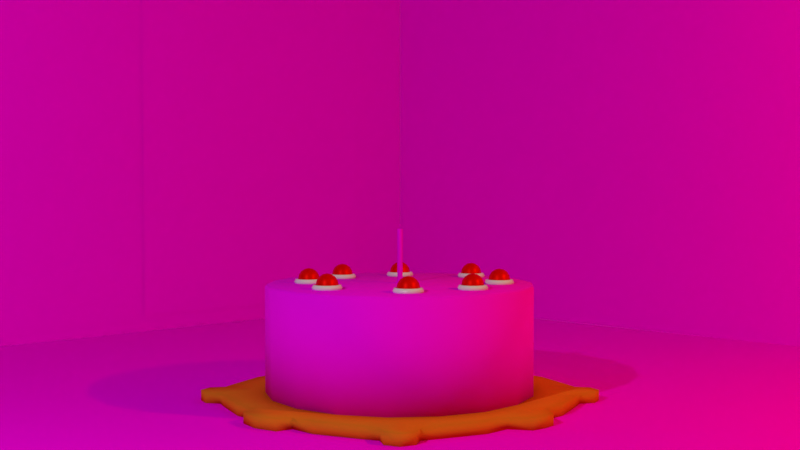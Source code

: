 # Source: cakePhoto.blend  (saved by Blender 3.6.13; exported with 4.5.12 LTS)
import bpy
from mathutils import Matrix  # noqa: F401  (used for matrix-valued properties, if any)

bpy.ops.wm.read_factory_settings(use_empty=True)
scene = bpy.context.scene
scene.name = 'Scene'

# ---- collections
col_collection = bpy.data.collections.new('Collection'); scene.collection.children.link(col_collection)

# ---- images (referenced by path relative to the original .blend; pixels are not part of the script)
import os
ASSET_DIR = os.environ.get("B2B_ASSET_DIR", "")  # directory of the original .blend (textures are referenced by path, not embedded)
HERE = os.path.dirname(os.path.abspath(__file__))  # packed textures are extracted next to this script under _unpacked/

def load_image(name, relpath, width, height, colorspace="sRGB"):
    """Load a texture the original file referenced (path relative to the .blend, or extracted next to this script)."""
    p = next((c for c in (os.path.join(HERE, relpath), os.path.join(ASSET_DIR, relpath)) if relpath and os.path.exists(c)), "")
    if p:
        img = bpy.data.images.load(p, check_existing=True)
        img.name = name
    else:  # same state as the original file: an image datablock whose file is absent (Cycles renders it pink)
        img = bpy.data.images.new(name, width, height)
        img.source = "FILE"
        img.filepath = "//" + (relpath or name)
    img.colorspace_settings.name = colorspace
    return img
img_cake_png_001 = load_image('cake.png.001', 'cake.png', 1024, 1024, 'sRGB')
img_candle_png = load_image('candle.png', 'candle.png', 1024, 1024, 'sRGB')
img_floor_png_001 = load_image('floor.png.001', 'floor.png', 1024, 1024, 'sRGB')
img_raw_level_signage_png_001 = load_image('Raw_Level_Signage.png.001', 'Raw_Level_Signage.png', 1024, 1024, 'sRGB')

# ---- materials (node trees are filled in below, after node groups)
mat_cake = bpy.data.materials.new('cake')
mat_cake.alpha_threshold = 0.0
mat_cake.roughness = 0.5
mat_cake.line_color = (0.0, 0.0, 0.0, 1.0)
mat_plastic = bpy.data.materials.new('plastic')
mat_crema = bpy.data.materials.new('crema')
mat_cherry = bpy.data.materials.new('cherry')
mat_candle = bpy.data.materials.new('candle')
mat_floor = bpy.data.materials.new('floor')
mat_raw_level_signage = bpy.data.materials.new('Raw_Level_Signage')

# ---- material node trees
mat_cake.use_nodes = True; mat_cake.node_tree.nodes.clear()
_N = mat_cake.node_tree.nodes; _L = mat_cake.node_tree.links
n0 = _N.new('ShaderNodeOutputMaterial'); n0.name = 'Material Output'; n0.location = (300, 300)
n1 = _N.new('ShaderNodeBsdfPrincipled'); n1.name = 'Principled BSDF'; n1.location = (10, 300)
n1.inputs[2].default_value = 1.0
n1.inputs[3].default_value = 1.2
n2 = _N.new('ShaderNodeTexImage'); n2.name = 'Image Texture'; n2.location = (-280, 271)
n2.image = img_cake_png_001
n2.interpolation = 'Closest'
_L.new(n1.outputs[0], n0.inputs[0])
_L.new(n2.outputs[0], n1.inputs[0])
n0.is_active_output = True
mat_plastic.use_nodes = True; mat_plastic.node_tree.nodes.clear()
_N = mat_plastic.node_tree.nodes; _L = mat_plastic.node_tree.links
n0 = _N.new('ShaderNodeBsdfPrincipled'); n0.name = 'Principled BSDF'; n0.location = (10, 300)
n0.inputs[0].default_value = (0.7681, 0.1878, 0.016, 1.0)
n0.inputs[2].default_value = 1.0
n0.inputs[3].default_value = 1.0
n1 = _N.new('ShaderNodeOutputMaterial'); n1.name = 'Material Output'; n1.location = (300, 300)
_L.new(n0.outputs[0], n1.inputs[0])
n1.is_active_output = True
mat_crema.use_nodes = True; mat_crema.node_tree.nodes.clear()
_N = mat_crema.node_tree.nodes; _L = mat_crema.node_tree.links
n0 = _N.new('ShaderNodeBsdfPrincipled'); n0.name = 'Principled BSDF'; n0.location = (10, 300)
n0.inputs[2].default_value = 0.0
n0.inputs[3].default_value = 1.4
n1 = _N.new('ShaderNodeOutputMaterial'); n1.name = 'Material Output'; n1.location = (300, 300)
_L.new(n0.outputs[0], n1.inputs[0])
n1.is_active_output = True
mat_cherry.use_nodes = True; mat_cherry.node_tree.nodes.clear()
_N = mat_cherry.node_tree.nodes; _L = mat_cherry.node_tree.links
n0 = _N.new('ShaderNodeBsdfPrincipled'); n0.name = 'Principled BSDF'; n0.location = (10, 300)
n0.inputs[0].default_value = (0.8001, 0.001611, 0.0, 1.0)
n0.inputs[1].default_value = 0.2
n0.inputs[2].default_value = 0.45
n0.inputs[3].default_value = 1.1
n1 = _N.new('ShaderNodeOutputMaterial'); n1.name = 'Material Output'; n1.location = (300, 300)
_L.new(n0.outputs[0], n1.inputs[0])
n1.is_active_output = True
mat_candle.use_nodes = True; mat_candle.node_tree.nodes.clear()
_N = mat_candle.node_tree.nodes; _L = mat_candle.node_tree.links
n0 = _N.new('ShaderNodeBsdfPrincipled'); n0.name = 'Principled BSDF'; n0.location = (10, 300)
n0.inputs[2].default_value = 1.0
n0.inputs[3].default_value = 1.0
n1 = _N.new('ShaderNodeOutputMaterial'); n1.name = 'Material Output'; n1.location = (300, 300)
n2 = _N.new('ShaderNodeTexImage'); n2.name = 'Image Texture'; n2.location = (-280, 271)
n2.image = img_candle_png
n2.interpolation = 'Closest'
n2.extension = 'MIRROR'
_L.new(n0.outputs[0], n1.inputs[0])
_L.new(n2.outputs[0], n0.inputs[0])
n1.is_active_output = True
mat_floor.use_nodes = True; mat_floor.node_tree.nodes.clear()
_N = mat_floor.node_tree.nodes; _L = mat_floor.node_tree.links
n0 = _N.new('ShaderNodeBsdfPrincipled'); n0.name = 'Principled BSDF'; n0.location = (10, 300)
n0.inputs[2].default_value = 1.0
n0.inputs[3].default_value = 1.0
n1 = _N.new('ShaderNodeOutputMaterial'); n1.name = 'Material Output'; n1.location = (300, 300)
n2 = _N.new('ShaderNodeTexImage'); n2.name = 'Image Texture'; n2.location = (-280, 271)
n2.image = img_floor_png_001
n2.interpolation = 'Closest'
_L.new(n0.outputs[0], n1.inputs[0])
_L.new(n2.outputs[0], n0.inputs[0])
n1.is_active_output = True
mat_raw_level_signage.use_nodes = True; mat_raw_level_signage.node_tree.nodes.clear()
_N = mat_raw_level_signage.node_tree.nodes; _L = mat_raw_level_signage.node_tree.links
n0 = _N.new('ShaderNodeOutputMaterial'); n0.name = 'Material Output'; n0.location = (300, 300)
n1 = _N.new('ShaderNodeTexImage'); n1.name = 'Image Texture'; n1.location = (-200, 300)
n1.image = img_raw_level_signage_png_001
n1.interpolation = 'Closest'
n1.extension = 'CLIP'
n2 = _N.new('ShaderNodeBsdfPrincipled'); n2.name = 'Principled BSDF'; n2.location = (0, 300)
n2.inputs[2].default_value = 1.0
n2.inputs[3].default_value = 1.0
_L.new(n1.outputs[0], n2.inputs[0])
_L.new(n1.outputs[1], n2.inputs[4])
_L.new(n2.outputs[0], n0.inputs[0])
n0.is_active_output = True

# ---- world
world_world = bpy.data.worlds.new('World'); scene.world = world_world
world_world.use_nodes = True; world_world.node_tree.nodes.clear()
_N = world_world.node_tree.nodes; _L = world_world.node_tree.links
n0 = _N.new('ShaderNodeOutputWorld'); n0.name = 'World Output'; n0.location = (300, 300)
n1 = _N.new('ShaderNodeBackground'); n1.name = 'Background'; n1.location = (10, 300)
n1.inputs[0].default_value = (0.05088, 0.05088, 0.05088, 1.0)
_L.new(n1.outputs[0], n0.inputs[0])
n0.is_active_output = True
world_world.color = (0.05088, 0.05088, 0.05088)
world_world.use_sun_shadow = False
world_world.sun_shadow_jitter_overblur = 0.0

# ---- cameras
cam_camera = bpy.data.cameras.new('Camera')
cam_camera.passepartout_alpha = 1.0
cam_camera.clip_end = 100.0
cam_camera.ortho_scale = 7.314

# ---- lights
light_light = bpy.data.lights.new('Light', 'POINT')
light_light.color = (1.0, 0.413, 0.05914)
light_light.transmission_factor = 0.0
light_light.energy = 1000.0
light_light.shadow_soft_size = 0.1
light_light.shadow_maximum_resolution = 0.006
light_light.use_absolute_resolution = True
light_light_001 = bpy.data.lights.new('Light.001', 'POINT')
light_light_001.transmission_factor = 0.0
light_light_001.energy = 1000.0
light_light_001.shadow_soft_size = 0.1
light_light_001.shadow_maximum_resolution = 0.006
light_light_001.use_absolute_resolution = True

# ---- meshes
me_cylinder = bpy.data.meshes.new('Cylinder')
me_cylinder.from_pydata([(0.0, 1.25, -0.5), (0.4275, 1.175, -0.5), (0.8035, 0.9576, -0.5), (1.083, 0.625, -0.5), (1.231, 0.2171, -0.5), (1.231, -0.2171, -0.5), (1.083, -0.625, -0.5), (0.8035, -0.9576, -0.5), (0.4275, -1.175, -0.5), (0.0, -1.25, -0.5), (-0.4275, -1.175, -0.5), (-0.8035, -0.9576, -0.5), (-1.083, -0.625, -0.5), (-1.231, -0.2171, -0.5), (-1.231, 0.2171, -0.5), (-1.083, 0.625, -0.5), (-0.8035, 0.9576, -0.5), (-0.4275, 1.175, -0.5), (0.0, 1.23, 0.5), (0.0, 1.25, 0.48), (0.4206, 1.156, 0.5), (0.4275, 1.175, 0.48), (0.7904, 0.942, 0.5), (0.8035, 0.9576, 0.48), (1.065, 0.6148, 0.5), (1.083, 0.625, 0.48), (1.211, 0.2135, 0.5), (1.231, 0.2171, 0.48), (1.211, -0.2135, 0.5), (1.231, -0.2171, 0.48), (1.065, -0.6148, 0.5), (1.083, -0.625, 0.48), (0.7904, -0.942, 0.5), (0.8035, -0.9576, 0.48), (0.4206, -1.156, 0.5), (0.4275, -1.175, 0.48), (0.0, -1.23, 0.5), (0.0, -1.25, 0.48), (-0.4206, -1.156, 0.5), (-0.4275, -1.175, 0.48), (-0.7904, -0.942, 0.5), (-0.8035, -0.9576, 0.48), (-1.065, -0.6148, 0.5), (-1.083, -0.625, 0.48), (-1.211, -0.2135, 0.5), (-1.231, -0.2171, 0.48), (-1.211, 0.2135, 0.5), (-1.231, 0.2171, 0.48), (-1.065, 0.6148, 0.5), (-1.083, 0.625, 0.48), (-0.7904, 0.942, 0.5), (-0.8035, 0.9576, 0.48), (-0.4206, 1.156, 0.5), (-0.4275, 1.175, 0.48)], [], [(17, 53, 19, 0), (2, 23, 25, 3), (3, 25, 27, 4), (4, 27, 29, 5), (5, 29, 31, 6), (6, 31, 33, 7), (7, 33, 35, 8), (8, 35, 37, 9), (9, 37, 39, 10), (10, 39, 41, 11), (11, 41, 43, 12), (12, 43, 45, 13), (13, 45, 47, 14), (14, 47, 49, 15), (15, 49, 51, 16), (16, 51, 53, 17), (0, 19, 21, 1), (1, 21, 23, 2), (0, 1, 2, 3, 4, 5, 6, 7, 8, 9, 10, 11, 12, 13, 14, 15, 16, 17), (21, 19, 18, 20), (23, 21, 20, 22), (25, 23, 22, 24), (27, 25, 24, 26), (29, 27, 26, 28), (31, 29, 28, 30), (33, 31, 30, 32), (35, 33, 32, 34), (37, 35, 34, 36), (39, 37, 36, 38), (41, 39, 38, 40), (43, 41, 40, 42), (45, 43, 42, 44), (47, 45, 44, 46), (49, 47, 46, 48), (51, 49, 48, 50), (53, 51, 50, 52), (19, 53, 52, 18), (20, 18, 52, 50, 48, 46, 44, 42, 40, 38, 36, 34, 32, 30, 28, 26, 24, 22)])
me_cylinder.polygons.foreach_set('use_smooth', [True] * 38)
_uv = me_cylinder.uv_layers.new(name='UVMap')
_uv.uv.foreach_set('vector', [0.2922, 0.01586, 0.2922, 0.6682, 0.5, 0.6682, 0.5, 0.01586, 0.9655, 0.01586, 0.9655, 0.6682, 0.8038, 0.6682, 0.8038, 0.01586, 0.8038, 0.01586, 0.8038, 0.6682, 0.6055, 0.6682, 0.6055, 0.01586, 0.6055, 0.01586, 0.6055, 0.6682, 0.3945, 0.6682, 0.3945, 0.01586, 0.3945, 0.01586, 0.3945, 0.6682, 0.1962, 0.6682, 0.1962, 0.01586, 0.1962, 0.01586, 0.1962, 0.6682, 0.03452, 0.6682, 0.03452, 0.01586, 0.8906, 0.01586, 0.8906, 0.6682, 0.7078, 0.6682, 0.7078, 0.01586, 0.7078, 0.01586, 0.7078, 0.6682, 0.5, 0.6682, 0.5, 0.01586, 0.5, 0.01586, 0.5, 0.6682, 0.2922, 0.6682, 0.2922, 0.01586, 0.2922, 0.01586, 0.2922, 0.6682, 0.1094, 0.6682, 0.1094, 0.01586, 0.03452, 0.01586, 0.03452, 0.6682, 0.1962, 0.6682, 0.1962, 0.01586, 0.1962, 0.01586, 0.1962, 0.6682, 0.3945, 0.6682, 0.3945, 0.01586, 0.3945, 0.01586, 0.3945, 0.6682, 0.6055, 0.6682, 0.6055, 0.01586, 0.6055, 0.01586, 0.6055, 0.6682, 0.8038, 0.6682, 0.8038, 0.01586, 0.8038, 0.01586, 0.8038, 0.6682, 0.9655, 0.6682, 0.9655, 0.01586, 0.1094, 0.01586, 0.1094, 0.6682, 0.2922, 0.6682, 0.2922, 0.01586, 0.5, 0.01586, 0.5, 0.6682, 0.7078, 0.6682, 0.7078, 0.01586, 0.7078, 0.01586, 0.7078, 0.6682, 0.8906, 0.6682, 0.8906, 0.01586, 0.5, 1.332, 0.7078, 1.282, 0.8906, 1.137, 1.026, 0.916, 1.098, 0.6445, 1.098, 0.3555, 1.026, 0.084, 0.8906, -0.1373, 0.7078, -0.2818, 0.5, -0.332, 0.2922, -0.2818, 0.1094, -0.1373, -0.02623, 0.084, -0.09841, 0.3555, -0.09841, 0.6445, -0.02623, 0.916, 0.1094, 1.137, 0.2922, 1.282, 0.7078, 1.282, 0.5, 1.332, 0.5, 1.318, 0.7044, 1.269, 0.8906, 1.137, 0.7078, 1.282, 0.7044, 1.269, 0.8842, 1.127, 1.026, 0.916, 0.8906, 1.137, 0.8842, 1.127, 1.018, 0.9092, 1.098, 0.6445, 1.026, 0.916, 1.018, 0.9092, 1.089, 0.6421, 0.3945, 0.6682, 0.6055, 0.6682, 0.6038, 0.6815, 0.3962, 0.6815, 1.026, 0.084, 1.098, 0.3555, 1.089, 0.3579, 1.018, 0.09076, 0.8906, -0.1373, 1.026, 0.084, 1.018, 0.09076, 0.8842, -0.127, 0.7078, -0.2818, 0.8906, -0.1373, 0.8842, -0.127, 0.7044, -0.2691, 0.5, -0.332, 0.7078, -0.2818, 0.7044, -0.2691, 0.5, -0.3185, 0.2922, -0.2818, 0.5, -0.332, 0.5, -0.3185, 0.2956, -0.2691, 0.1094, -0.1373, 0.2922, -0.2818, 0.2956, -0.2691, 0.1158, -0.127, -0.02623, 0.084, 0.1094, -0.1373, 0.1158, -0.127, -0.01768, 0.09076, -0.09841, 0.3555, -0.02623, 0.084, -0.01768, 0.09076, -0.08868, 0.3579, 0.6055, 0.6682, 0.3945, 0.6682, 0.3962, 0.6815, 0.6038, 0.6815, -0.02623, 0.916, -0.09841, 0.6445, -0.08868, 0.6421, -0.01768, 0.9092, 0.1094, 1.137, -0.02623, 0.916, -0.01768, 0.9092, 0.1158, 1.127, 0.2922, 1.282, 0.1094, 1.137, 0.1158, 1.127, 0.2956, 1.269, 0.5, 1.332, 0.2922, 1.282, 0.2956, 1.269, 0.5, 1.318, 0.7734, 0.8474, 0.6634, 0.9227, 0.5337, 0.9567, 0.3999, 0.9453, 0.2782, 0.8898, 0.1833, 0.7969, 0.1265, 0.6779, 0.1148, 0.547, 0.1496, 0.4202, 0.2266, 0.3126, 0.3366, 0.2373, 0.4663, 0.2033, 0.6001, 0.2147, 0.7218, 0.2702, 0.8167, 0.3631, 0.8735, 0.4821, 0.8852, 0.613, 0.8504, 0.7398])
me_cylinder.materials.append(mat_cake)
me_cylinder.update()
me_plane = bpy.data.meshes.new('Plane')
me_plane.from_pydata([(-1.215, -1.215, 0.0), (-1.5, 0.0, 0.0), (-1.5, -0.5, 0.0), (-1.35, -0.9, 0.0), (-0.9, -1.35, 0.0), (-0.5, -1.5, 0.0), (0.0, -1.5, 0.0), (-1.283, -1.058, 0.0), (-1.5, -0.25, 0.0), (-1.425, -0.7, 0.0), (-0.9226, -0.6703, 2.98e-09), (-1.085, -0.3524, 2.98e-09), (-1.14, 1.05e-07, 2.98e-09), (-1.058, -1.283, 0.0), (-0.7, -1.425, 0.0), (-0.25, -1.5, 0.0), (-0.8037, -1.106, 0.0), (-0.4225, -1.3, 0.0), (-1.151e-07, -1.367, 0.0), (-0.2139, -1.351, 0.0), (-0.6208, -1.218, 0.0), (-0.8064, -0.8064, 2.98e-09), (-1.016, -0.5177, 2.98e-09), (-1.126, -0.1784, 2.98e-09), (-1.7, 0.0, 0.0), (-1.68, -0.1375, 0.0), (0.0, -1.7, 0.0), (-0.22, -1.65, 0.0), (-1.315, -1.315, 0.0), (-1.36, -1.18, 0.0), (-1.18, -1.36, 0.0), (1.215, -1.215, 0.0), (1.5, 0.0, 0.0), (1.5, -0.5, 0.0), (1.35, -0.9, 0.0), (0.9, -1.35, 0.0), (0.5, -1.5, 0.0), (1.283, -1.058, 0.0), (1.5, -0.25, 0.0), (1.425, -0.7, 0.0), (0.9226, -0.6703, 2.98e-09), (1.085, -0.3524, 2.98e-09), (1.14, -1.095e-07, 2.98e-09), (1.058, -1.283, 0.0), (0.7, -1.425, 0.0), (0.25, -1.5, 0.0), (0.8037, -1.106, 0.0), (0.4225, -1.3, 0.0), (0.2139, -1.351, 0.0), (0.6208, -1.218, 0.0), (0.8064, -0.8064, 2.98e-09), (1.016, -0.5177, 2.98e-09), (1.126, -0.1784, 2.98e-09), (1.7, 0.0, 0.0), (1.68, -0.1375, 0.0), (0.22, -1.65, 0.0), (1.315, -1.315, 0.0), (1.36, -1.18, 0.0), (1.18, -1.36, 0.0), (-1.215, 1.215, 0.0), (-1.5, 0.5, 0.0), (-1.35, 0.9, 0.0), (-0.9, 1.35, 0.0), (-0.5, 1.5, 0.0), (0.0, 1.5, 0.0), (-1.283, 1.058, 0.0), (-1.5, 0.25, 0.0), (-1.425, 0.7, 0.0), (-0.9226, 0.6703, 2.98e-09), (-1.085, 0.3524, 2.98e-09), (-1.058, 1.283, 0.0), (-0.7, 1.425, 0.0), (-0.25, 1.5, 0.0), (-0.8037, 1.106, 0.0), (-0.4225, 1.3, 0.0), (1.24e-07, 1.367, 0.0), (-0.2139, 1.351, 0.0), (-0.6208, 1.218, 0.0), (-0.8064, 0.8064, 2.98e-09), (-1.016, 0.5177, 2.98e-09), (-1.126, 0.1784, 2.98e-09), (-1.68, 0.1375, 0.0), (0.0, 1.7, 0.0), (-0.22, 1.65, 0.0), (-1.315, 1.315, 0.0), (-1.36, 1.18, 0.0), (-1.18, 1.36, 0.0), (1.215, 1.215, 0.0), (1.5, 0.5, 0.0), (1.35, 0.9, 0.0), (0.9, 1.35, 0.0), (0.5, 1.5, 0.0), (1.283, 1.058, 0.0), (1.5, 0.25, 0.0), (1.425, 0.7, 0.0), (0.9226, 0.6703, 2.98e-09), (1.085, 0.3524, 2.98e-09), (1.058, 1.283, 0.0), (0.7, 1.425, 0.0), (0.25, 1.5, 0.0), (0.8037, 1.106, 0.0), (0.4225, 1.3, 0.0), (0.2139, 1.351, 0.0), (0.6208, 1.218, 0.0), (0.8064, 0.8064, 2.98e-09), (1.016, 0.5177, 2.98e-09), (1.126, 0.1784, 2.98e-09), (1.68, 0.1375, 0.0), (0.22, 1.65, 0.0), (1.315, 1.315, 0.0), (1.36, 1.18, 0.0), (1.18, 1.36, 0.0), (-0.1784, -1.126, 2.98e-09), (-0.3524, -1.085, 2.98e-09), (-1.053e-07, -1.14, 2.98e-09), (-0.5177, -1.016, 2.98e-09), (-0.6703, -0.9226, 2.98e-09), (-0.9669, -0.9669, 0.0), (-1.106, -0.8037, 0.0), (-1.218, -0.6208, 0.0), (-1.3, -0.4225, 0.0), (-1.351, -0.2139, 0.0), (-1.367, 1.195e-07, 0.0), (0.1784, -1.126, 2.98e-09), (0.3524, -1.085, 2.98e-09), (0.5177, -1.016, 2.98e-09), (0.6703, -0.9226, 2.98e-09), (0.9669, -0.9669, 0.0), (1.106, -0.8037, 0.0), (1.218, -0.6208, 0.0), (1.3, -0.4225, 0.0), (1.351, -0.2139, 0.0), (1.367, -1.195e-07, 0.0), (-0.1784, 1.126, 2.98e-09), (-0.3524, 1.085, 2.98e-09), (1.088e-07, 1.14, 2.98e-09), (-0.5177, 1.016, 2.98e-09), (-0.6703, 0.9226, 2.98e-09), (-0.9669, 0.9669, 0.0), (-1.106, 0.8037, 0.0), (-1.218, 0.6208, 0.0), (-1.3, 0.4225, 0.0), (-1.351, 0.2139, 0.0), (0.1784, 1.126, 2.98e-09), (0.3524, 1.085, 2.98e-09), (0.5177, 1.016, 2.98e-09), (0.6703, 0.9226, 2.98e-09), (0.9669, 0.9669, 0.0), (1.106, 0.8037, 0.0), (1.218, 0.6208, 0.0), (1.3, 0.4225, 0.0), (1.351, 0.2139, 0.0), (-1.283, -1.058, -0.1), (-1.215, -1.215, -0.1), (-1.5, -0.25, -0.1), (-1.5, -0.5, -0.1), (-1.425, -0.7, -0.1), (-1.35, -0.9, -0.1), (-1.106, -0.8037, -0.1), (-1.3, -0.4225, -0.1), (-1.367, 1.195e-07, -0.1), (-1.5, 0.0, -0.1), (-1.058, -1.283, -0.1), (-0.9, -1.35, -0.1), (-0.7, -1.425, -0.1), (-0.5, -1.5, -0.1), (-0.25, -1.5, -0.1), (-1.776e-17, -1.5, -0.1), (-0.8037, -1.106, -0.1), (-0.4225, -1.3, -0.1), (-1.151e-07, -1.367, -0.1), (-0.2139, -1.351, -0.1), (-0.6208, -1.218, -0.1), (-0.9669, -0.9669, -0.1), (-1.218, -0.6208, -0.1), (-1.351, -0.2139, -0.1), (-1.7, 0.0, -0.1), (-1.68, -0.1375, -0.1), (-0.22, -1.65, -0.1), (-1.776e-17, -1.7, -0.1), (-1.36, -1.18, -0.1), (-1.315, -1.315, -0.1), (-1.18, -1.36, -0.1), (1.283, -1.058, -0.1), (1.215, -1.215, -0.1), (1.5, -0.25, -0.1), (1.5, -0.5, -0.1), (1.425, -0.7, -0.1), (1.35, -0.9, -0.1), (1.106, -0.8037, -0.1), (1.3, -0.4225, -0.1), (1.367, -1.195e-07, -0.1), (1.5, 0.0, -0.1), (1.058, -1.283, -0.1), (0.9, -1.35, -0.1), (0.7, -1.425, -0.1), (0.5, -1.5, -0.1), (0.25, -1.5, -0.1), (0.8037, -1.106, -0.1), (0.4225, -1.3, -0.1), (0.2139, -1.351, -0.1), (0.6208, -1.218, -0.1), (0.9669, -0.9669, -0.1), (1.218, -0.6208, -0.1), (1.351, -0.2139, -0.1), (1.7, 0.0, -0.1), (1.68, -0.1375, -0.1), (0.22, -1.65, -0.1), (1.36, -1.18, -0.1), (1.315, -1.315, -0.1), (1.18, -1.36, -0.1), (-1.283, 1.058, -0.1), (-1.215, 1.215, -0.1), (-1.5, 0.25, -0.1), (-1.5, 0.5, -0.1), (-1.425, 0.7, -0.1), (-1.35, 0.9, -0.1), (-1.106, 0.8037, -0.1), (-1.3, 0.4225, -0.1), (-1.058, 1.283, -0.1), (-0.9, 1.35, -0.1), (-0.7, 1.425, -0.1), (-0.5, 1.5, -0.1), (-0.25, 1.5, -0.1), (-1.776e-17, 1.5, -0.1), (-0.8037, 1.106, -0.1), (-0.4225, 1.3, -0.1), (1.24e-07, 1.367, -0.1), (-0.2139, 1.351, -0.1), (-0.6208, 1.218, -0.1), (-0.9669, 0.9669, -0.1), (-1.218, 0.6208, -0.1), (-1.351, 0.2139, -0.1), (-1.68, 0.1375, -0.1), (-0.22, 1.65, -0.1), (-1.776e-17, 1.7, -0.1), (-1.36, 1.18, -0.1), (-1.315, 1.315, -0.1), (-1.18, 1.36, -0.1), (1.283, 1.058, -0.1), (1.215, 1.215, -0.1), (1.5, 0.25, -0.1), (1.5, 0.5, -0.1), (1.425, 0.7, -0.1), (1.35, 0.9, -0.1), (1.106, 0.8037, -0.1), (1.3, 0.4225, -0.1), (1.058, 1.283, -0.1), (0.9, 1.35, -0.1), (0.7, 1.425, -0.1), (0.5, 1.5, -0.1), (0.25, 1.5, -0.1), (0.8037, 1.106, -0.1), (0.4225, 1.3, -0.1), (0.2139, 1.351, -0.1), (0.6208, 1.218, -0.1), (0.9669, 0.9669, -0.1), (1.218, 0.6208, -0.1), (1.351, 0.2139, -0.1), (1.68, 0.1375, -0.1), (0.22, 1.65, -0.1), (1.36, 1.18, -0.1), (1.315, 1.315, -0.1), (1.18, 1.36, -0.1), (-0.1784, -1.126, -0.1), (-0.3524, -1.085, -0.1), (-1.053e-07, -1.14, -0.1), (-0.5177, -1.016, -0.1), (-0.6703, -0.9226, -0.1), (-0.8064, -0.8064, -0.1), (-0.9226, -0.6703, -0.1), (-1.016, -0.5177, -0.1), (-1.085, -0.3524, -0.1), (-1.126, -0.1784, -0.1), (-1.14, 1.05e-07, -0.1), (0.1784, -1.126, -0.1), (0.3524, -1.085, -0.1), (0.5177, -1.016, -0.1), (0.6703, -0.9226, -0.1), (0.8064, -0.8064, -0.1), (0.9226, -0.6703, -0.1), (1.016, -0.5177, -0.1), (1.085, -0.3524, -0.1), (1.126, -0.1784, -0.1), (1.14, -1.095e-07, -0.1), (-0.1784, 1.126, -0.1), (-0.3524, 1.085, -0.1), (1.088e-07, 1.14, -0.1), (-0.5177, 1.016, -0.1), (-0.6703, 0.9226, -0.1), (-0.8064, 0.8064, -0.1), (-0.9226, 0.6703, -0.1), (-1.016, 0.5177, -0.1), (-1.085, 0.3524, -0.1), (-1.126, 0.1784, -0.1), (0.1784, 1.126, -0.1), (0.3524, 1.085, -0.1), (0.5177, 1.016, -0.1), (0.6703, 0.9226, -0.1), (0.8064, 0.8064, -0.1), (0.9226, 0.6703, -0.1), (1.016, 0.5177, -0.1), (1.085, 0.3524, -0.1), (1.126, 0.1784, -0.1)], [], [(5, 17, 19, 15), (15, 19, 18, 6), (4, 16, 20, 14), (14, 20, 17, 5), (7, 3, 118, 117), (0, 7, 117, 13), (13, 117, 16, 4), (9, 2, 120, 119), (3, 9, 119, 118), (8, 1, 122, 121), (2, 8, 121, 120), (8, 25, 24, 1), (6, 26, 27, 15), (13, 30, 28, 0), (0, 28, 29, 7), (36, 45, 48, 47), (45, 6, 18, 48), (35, 44, 49, 46), (44, 36, 47, 49), (37, 127, 128, 34), (31, 43, 127, 37), (43, 35, 46, 127), (39, 129, 130, 33), (34, 128, 129, 39), (38, 131, 132, 32), (33, 130, 131, 38), (38, 32, 53, 54), (6, 45, 55, 26), (43, 31, 56, 58), (31, 37, 57, 56), (63, 72, 76, 74), (72, 64, 75, 76), (62, 71, 77, 73), (71, 63, 74, 77), (65, 138, 139, 61), (59, 70, 138, 65), (70, 62, 73, 138), (67, 140, 141, 60), (61, 139, 140, 67), (66, 142, 122, 1), (60, 141, 142, 66), (66, 1, 24, 81), (64, 72, 83, 82), (70, 59, 84, 86), (59, 65, 85, 84), (91, 101, 102, 99), (99, 102, 75, 64), (90, 100, 103, 98), (98, 103, 101, 91), (92, 89, 148, 147), (87, 92, 147, 97), (97, 147, 100, 90), (94, 88, 150, 149), (89, 94, 149, 148), (93, 32, 132, 151), (88, 93, 151, 150), (93, 107, 53, 32), (64, 82, 108, 99), (97, 111, 109, 87), (87, 109, 110, 92), (112, 19, 17, 113), (114, 18, 19, 112), (115, 20, 16, 116), (113, 17, 20, 115), (21, 117, 118, 10), (116, 16, 117, 21), (22, 119, 120, 11), (10, 118, 119, 22), (23, 121, 122, 12), (11, 120, 121, 23), (124, 47, 48, 123), (123, 48, 18, 114), (126, 46, 49, 125), (125, 49, 47, 124), (40, 128, 127, 50), (50, 127, 46, 126), (41, 130, 129, 51), (51, 129, 128, 40), (42, 132, 131, 52), (52, 131, 130, 41), (134, 74, 76, 133), (133, 76, 75, 135), (137, 73, 77, 136), (136, 77, 74, 134), (68, 139, 138, 78), (78, 138, 73, 137), (69, 141, 140, 79), (79, 140, 139, 68), (12, 122, 142, 80), (80, 142, 141, 69), (143, 102, 101, 144), (135, 75, 102, 143), (145, 103, 100, 146), (144, 101, 103, 145), (104, 147, 148, 95), (146, 100, 147, 104), (105, 149, 150, 96), (95, 148, 149, 105), (106, 151, 132, 42), (96, 150, 151, 106), (165, 166, 171, 169), (166, 167, 170, 171), (163, 164, 172, 168), (164, 165, 169, 172), (152, 173, 158, 157), (153, 162, 173, 152), (162, 163, 168, 173), (156, 174, 159, 155), (157, 158, 174, 156), (154, 175, 160, 161), (155, 159, 175, 154), (154, 161, 176, 177), (167, 166, 178, 179), (162, 153, 181, 182), (153, 152, 180, 181), (196, 199, 200, 197), (197, 200, 170, 167), (194, 198, 201, 195), (195, 201, 199, 196), (183, 188, 189, 202), (184, 183, 202, 193), (193, 202, 198, 194), (187, 186, 190, 203), (188, 187, 203, 189), (185, 192, 191, 204), (186, 185, 204, 190), (185, 206, 205, 192), (167, 179, 207, 197), (193, 210, 209, 184), (184, 209, 208, 183), (222, 226, 228, 223), (223, 228, 227, 224), (220, 225, 229, 221), (221, 229, 226, 222), (211, 216, 217, 230), (212, 211, 230, 219), (219, 230, 225, 220), (215, 214, 218, 231), (216, 215, 231, 217), (213, 161, 160, 232), (214, 213, 232, 218), (213, 233, 176, 161), (224, 235, 234, 223), (219, 238, 237, 212), (212, 237, 236, 211), (250, 251, 254, 253), (251, 224, 227, 254), (248, 249, 255, 252), (249, 250, 253, 255), (239, 256, 245, 244), (240, 247, 256, 239), (247, 248, 252, 256), (243, 257, 246, 242), (244, 245, 257, 243), (241, 258, 191, 192), (242, 246, 258, 241), (241, 192, 205, 259), (224, 251, 260, 235), (247, 240, 262, 263), (240, 239, 261, 262), (264, 265, 169, 171), (266, 264, 171, 170), (267, 268, 168, 172), (265, 267, 172, 169), (269, 270, 158, 173), (268, 269, 173, 168), (271, 272, 159, 174), (270, 271, 174, 158), (273, 274, 160, 175), (272, 273, 175, 159), (276, 275, 200, 199), (275, 266, 170, 200), (278, 277, 201, 198), (277, 276, 199, 201), (280, 279, 202, 189), (279, 278, 198, 202), (282, 281, 203, 190), (281, 280, 189, 203), (284, 283, 204, 191), (283, 282, 190, 204), (286, 285, 228, 226), (285, 287, 227, 228), (289, 288, 229, 225), (288, 286, 226, 229), (291, 290, 230, 217), (290, 289, 225, 230), (293, 292, 231, 218), (292, 291, 217, 231), (274, 294, 232, 160), (294, 293, 218, 232), (295, 296, 253, 254), (287, 295, 254, 227), (297, 298, 252, 255), (296, 297, 255, 253), (299, 300, 245, 256), (298, 299, 256, 252), (301, 302, 246, 257), (300, 301, 257, 245), (303, 284, 191, 258), (302, 303, 258, 246), (50, 126, 278, 279), (97, 90, 248, 247), (41, 51, 281, 282), (24, 25, 177, 176), (98, 91, 250, 249), (43, 58, 210, 193), (51, 40, 280, 281), (57, 37, 183, 208), (42, 52, 283, 284), (25, 8, 154, 177), (89, 92, 239, 244), (52, 41, 282, 283), (27, 26, 179, 178), (60, 66, 213, 214), (134, 133, 285, 286), (15, 27, 178, 166), (88, 94, 243, 242), (61, 67, 215, 216), (133, 135, 287, 285), (137, 136, 288, 289), (29, 28, 181, 180), (90, 98, 249, 248), (136, 134, 286, 288), (28, 30, 182, 181), (91, 99, 251, 250), (62, 70, 219, 220), (68, 78, 290, 291), (63, 71, 221, 222), (78, 137, 289, 290), (30, 13, 162, 182), (69, 79, 292, 293), (7, 29, 180, 152), (65, 61, 216, 211), (79, 68, 291, 292), (12, 80, 294, 274), (33, 38, 185, 186), (67, 60, 214, 215), (80, 69, 293, 294), (34, 39, 187, 188), (143, 144, 296, 295), (71, 62, 220, 221), (135, 143, 295, 287), (72, 63, 222, 223), (145, 146, 298, 297), (144, 145, 297, 296), (35, 43, 193, 194), (104, 95, 300, 299), (36, 44, 195, 196), (8, 2, 155, 154), (146, 104, 299, 298), (9, 3, 157, 156), (105, 96, 302, 301), (37, 34, 188, 183), (95, 105, 301, 300), (106, 42, 284, 303), (39, 33, 186, 187), (96, 106, 303, 302), (13, 4, 163, 162), (44, 35, 194, 195), (14, 5, 165, 164), (45, 36, 196, 197), (53, 107, 259, 205), (3, 7, 152, 157), (107, 93, 241, 259), (108, 82, 235, 260), (2, 9, 156, 155), (99, 108, 260, 251), (110, 109, 262, 261), (4, 14, 164, 163), (109, 111, 263, 262), (5, 15, 166, 165), (111, 97, 247, 263), (92, 110, 261, 239), (112, 113, 265, 264), (81, 24, 176, 233), (114, 112, 264, 266), (66, 81, 233, 213), (115, 116, 268, 267), (82, 83, 234, 235), (113, 115, 267, 265), (83, 72, 223, 234), (21, 10, 270, 269), (116, 21, 269, 268), (84, 85, 236, 237), (22, 11, 272, 271), (86, 84, 237, 238), (10, 22, 271, 270), (23, 12, 274, 273), (70, 86, 238, 219), (54, 53, 205, 206), (11, 23, 273, 272), (85, 65, 211, 236), (124, 123, 275, 276), (38, 54, 206, 185), (123, 114, 266, 275), (93, 88, 242, 241), (26, 55, 207, 179), (126, 125, 277, 278), (94, 89, 244, 243), (55, 45, 197, 207), (125, 124, 276, 277), (56, 57, 208, 209), (40, 50, 279, 280), (58, 56, 209, 210)])
me_plane.polygons.foreach_set('use_smooth', [True] * 304)
_uv = me_plane.uv_layers.new(name='UVMap')
_uv.uv.foreach_set('vector', [0.3333, 0.0, 0.3333, 0.08333, 0.4167, 0.08333, 0.4167, 0.0, 0.4167, 0.0, 0.4167, 0.08333, 0.5, 0.08333, 0.5, 0.0, 0.1667, 0.0, 0.1667, 0.08333, 0.25, 0.08333, 0.25, 0.0, 0.25, 0.0, 0.25, 0.08333, 0.3333, 0.08333, 0.3333, 0.0, 0.0, 0.08333, 0.0, 0.1667, 0.08333, 0.1667, 0.08333, 0.08333, 0.0, 0.0, 0.0, 0.08333, 0.08333, 0.08333, 0.08333, 0.0, 0.08333, 0.0, 0.08333, 0.08333, 0.1667, 0.08333, 0.1667, 0.0, 0.0, 0.25, 0.0, 0.3333, 0.08333, 0.3333, 0.08333, 0.25, 0.0, 0.1667, 0.0, 0.25, 0.08333, 0.25, 0.08333, 0.1667, 0.0, 0.4167, 0.0, 0.5, 0.08333, 0.5, 0.08333, 0.4167, 0.0, 0.3333, 0.0, 0.4167, 0.08333, 0.4167, 0.08333, 0.3333, 0.0, 0.4167, 0.0, 0.4167, 0.0, 0.5, 0.0, 0.5, 0.5, 0.0, 0.5, 0.0, 0.4167, 0.0, 0.4167, 0.0, 0.08333, 0.0, 0.08333, 0.0, 0.0, 0.0, 0.0, 0.0, 0.0, 0.0, 0.0, 0.0, 0.0, 0.08333, 0.0, 0.08333, 0.3333, 0.0, 0.4167, 0.0, 0.4167, 0.08333, 0.3333, 0.08333, 0.4167, 0.0, 0.5, 0.0, 0.5, 0.08333, 0.4167, 0.08333, 0.1667, 0.0, 0.25, 0.0, 0.25, 0.08333, 0.1667, 0.08333, 0.25, 0.0, 0.3333, 0.0, 0.3333, 0.08333, 0.25, 0.08333, 0.0, 0.08333, 0.08333, 0.08333, 0.08333, 0.1667, 0.0, 0.1667, 0.0, 0.0, 0.08333, 0.0, 0.08333, 0.08333, 0.0, 0.08333, 0.08333, 0.0, 0.1667, 0.0, 0.1667, 0.08333, 0.08333, 0.08333, 0.0, 0.25, 0.08333, 0.25, 0.08333, 0.3333, 0.0, 0.3333, 0.0, 0.1667, 0.08333, 0.1667, 0.08333, 0.25, 0.0, 0.25, 0.0, 0.4167, 0.08333, 0.4167, 0.08333, 0.5, 0.0, 0.5, 0.0, 0.3333, 0.08333, 0.3333, 0.08333, 0.4167, 0.0, 0.4167, 0.0, 0.4167, 0.0, 0.5, 0.0, 0.5, 0.0, 0.4167, 0.5, 0.0, 0.4167, 0.0, 0.4167, 0.0, 0.5, 0.0, 0.08333, 0.0, 0.0, 0.0, 0.0, 0.0, 0.08333, 0.0, 0.0, 0.0, 0.0, 0.08333, 0.0, 0.08333, 0.0, 0.0, 0.3333, 0.0, 0.4167, 0.0, 0.4167, 0.08333, 0.3333, 0.08333, 0.4167, 0.0, 0.5, 0.0, 0.5, 0.08333, 0.4167, 0.08333, 0.1667, 0.0, 0.25, 0.0, 0.25, 0.08333, 0.1667, 0.08333, 0.25, 0.0, 0.3333, 0.0, 0.3333, 0.08333, 0.25, 0.08333, 0.0, 0.08333, 0.08333, 0.08333, 0.08333, 0.1667, 0.0, 0.1667, 0.0, 0.0, 0.08333, 0.0, 0.08333, 0.08333, 0.0, 0.08333, 0.08333, 0.0, 0.1667, 0.0, 0.1667, 0.08333, 0.08333, 0.08333, 0.0, 0.25, 0.08333, 0.25, 0.08333, 0.3333, 0.0, 0.3333, 0.0, 0.1667, 0.08333, 0.1667, 0.08333, 0.25, 0.0, 0.25, 0.0, 0.4167, 0.08333, 0.4167, 0.08333, 0.5, 0.0, 0.5, 0.0, 0.3333, 0.08333, 0.3333, 0.08333, 0.4167, 0.0, 0.4167, 0.0, 0.4167, 0.0, 0.5, 0.0, 0.5, 0.0, 0.4167, 0.5, 0.0, 0.4167, 0.0, 0.4167, 0.0, 0.5, 0.0, 0.08333, 0.0, 0.0, 0.0, 0.0, 0.0, 0.08333, 0.0, 0.0, 0.0, 0.0, 0.08333, 0.0, 0.08333, 0.0, 0.0, 0.3333, 0.0, 0.3333, 0.08333, 0.4167, 0.08333, 0.4167, 0.0, 0.4167, 0.0, 0.4167, 0.08333, 0.5, 0.08333, 0.5, 0.0, 0.1667, 0.0, 0.1667, 0.08333, 0.25, 0.08333, 0.25, 0.0, 0.25, 0.0, 0.25, 0.08333, 0.3333, 0.08333, 0.3333, 0.0, 0.0, 0.08333, 0.0, 0.1667, 0.08333, 0.1667, 0.08333, 0.08333, 0.0, 0.0, 0.0, 0.08333, 0.08333, 0.08333, 0.08333, 0.0, 0.08333, 0.0, 0.08333, 0.08333, 0.1667, 0.08333, 0.1667, 0.0, 0.0, 0.25, 0.0, 0.3333, 0.08333, 0.3333, 0.08333, 0.25, 0.0, 0.1667, 0.0, 0.25, 0.08333, 0.25, 0.08333, 0.1667, 0.0, 0.4167, 0.0, 0.5, 0.08333, 0.5, 0.08333, 0.4167, 0.0, 0.3333, 0.0, 0.4167, 0.08333, 0.4167, 0.08333, 0.3333, 0.0, 0.4167, 0.0, 0.4167, 0.0, 0.5, 0.0, 0.5, 0.5, 0.0, 0.5, 0.0, 0.4167, 0.0, 0.4167, 0.0, 0.08333, 0.0, 0.08333, 0.0, 0.0, 0.0, 0.0, 0.0, 0.0, 0.0, 0.0, 0.0, 0.0, 0.08333, 0.0, 0.08333, 0.4262, 0.1072, 0.4167, 0.08333, 0.3333, 0.08333, 0.3591, 0.1162, 0.5, 0.1061, 0.5, 0.08333, 0.4167, 0.08333, 0.4262, 0.1072, 0.2832, 0.1189, 0.25, 0.08333, 0.1667, 0.08333, 0.243, 0.1657, 0.3591, 0.1162, 0.3333, 0.08333, 0.25, 0.08333, 0.2832, 0.1189, 0.1717, 0.1717, 0.08333, 0.08333, 0.08333, 0.1667, 0.1319, 0.2157, 0.243, 0.1657, 0.1667, 0.08333, 0.08333, 0.08333, 0.1717, 0.1717, 0.1251, 0.2881, 0.08333, 0.25, 0.08333, 0.3333, 0.1116, 0.3543, 0.1319, 0.2157, 0.08333, 0.1667, 0.08333, 0.25, 0.1251, 0.2881, 0.1079, 0.4266, 0.08333, 0.4167, 0.08333, 0.5, 0.1061, 0.5, 0.1116, 0.3543, 0.08333, 0.3333, 0.08333, 0.4167, 0.1079, 0.4266, 0.3591, 0.1162, 0.3333, 0.08333, 0.4167, 0.08333, 0.4262, 0.1072, 0.4262, 0.1072, 0.4167, 0.08333, 0.5, 0.08333, 0.5, 0.1061, 0.243, 0.1657, 0.1667, 0.08333, 0.25, 0.08333, 0.2832, 0.1189, 0.2832, 0.1189, 0.25, 0.08333, 0.3333, 0.08333, 0.3591, 0.1162, 0.1319, 0.2157, 0.08333, 0.1667, 0.08333, 0.08333, 0.1717, 0.1717, 0.1717, 0.1717, 0.08333, 0.08333, 0.1667, 0.08333, 0.243, 0.1657, 0.1116, 0.3543, 0.08333, 0.3333, 0.08333, 0.25, 0.1251, 0.2881, 0.1251, 0.2881, 0.08333, 0.25, 0.08333, 0.1667, 0.1319, 0.2157, 0.1061, 0.5, 0.08333, 0.5, 0.08333, 0.4167, 0.1079, 0.4266, 0.1079, 0.4266, 0.08333, 0.4167, 0.08333, 0.3333, 0.1116, 0.3543, 0.3591, 0.1162, 0.3333, 0.08333, 0.4167, 0.08333, 0.4262, 0.1072, 0.4262, 0.1072, 0.4167, 0.08333, 0.5, 0.08333, 0.5, 0.1061, 0.243, 0.1657, 0.1667, 0.08333, 0.25, 0.08333, 0.2832, 0.1189, 0.2832, 0.1189, 0.25, 0.08333, 0.3333, 0.08333, 0.3591, 0.1162, 0.1319, 0.2157, 0.08333, 0.1667, 0.08333, 0.08333, 0.1717, 0.1717, 0.1717, 0.1717, 0.08333, 0.08333, 0.1667, 0.08333, 0.243, 0.1657, 0.1116, 0.3543, 0.08333, 0.3333, 0.08333, 0.25, 0.1251, 0.2881, 0.1251, 0.2881, 0.08333, 0.25, 0.08333, 0.1667, 0.1319, 0.2157, 0.1061, 0.5, 0.08333, 0.5, 0.08333, 0.4167, 0.1079, 0.4266, 0.1079, 0.4266, 0.08333, 0.4167, 0.08333, 0.3333, 0.1116, 0.3543, 0.4262, 0.1072, 0.4167, 0.08333, 0.3333, 0.08333, 0.3591, 0.1162, 0.5, 0.1061, 0.5, 0.08333, 0.4167, 0.08333, 0.4262, 0.1072, 0.2832, 0.1189, 0.25, 0.08333, 0.1667, 0.08333, 0.243, 0.1657, 0.3591, 0.1162, 0.3333, 0.08333, 0.25, 0.08333, 0.2832, 0.1189, 0.1717, 0.1717, 0.08333, 0.08333, 0.08333, 0.1667, 0.1319, 0.2157, 0.243, 0.1657, 0.1667, 0.08333, 0.08333, 0.08333, 0.1717, 0.1717, 0.1251, 0.2881, 0.08333, 0.25, 0.08333, 0.3333, 0.1116, 0.3543, 0.1319, 0.2157, 0.08333, 0.1667, 0.08333, 0.25, 0.1251, 0.2881, 0.1079, 0.4266, 0.08333, 0.4167, 0.08333, 0.5, 0.1061, 0.5, 0.1116, 0.3543, 0.08333, 0.3333, 0.08333, 0.4167, 0.1079, 0.4266, 0.3333, 0.0, 0.4167, 0.0, 0.4167, 0.08333, 0.3333, 0.08333, 0.4167, 0.0, 0.5, 0.0, 0.5, 0.08333, 0.4167, 0.08333, 0.1667, 0.0, 0.25, 0.0, 0.25, 0.08333, 0.1667, 0.08333, 0.25, 0.0, 0.3333, 0.0, 0.3333, 0.08333, 0.25, 0.08333, 0.0, 0.08333, 0.08333, 0.08333, 0.08333, 0.1667, 0.0, 0.1667, 0.0, 0.0, 0.08333, 0.0, 0.08333, 0.08333, 0.0, 0.08333, 0.08333, 0.0, 0.1667, 0.0, 0.1667, 0.08333, 0.08333, 0.08333, 0.0, 0.25, 0.08333, 0.25, 0.08333, 0.3333, 0.0, 0.3333, 0.0, 0.1667, 0.08333, 0.1667, 0.08333, 0.25, 0.0, 0.25, 0.0, 0.4167, 0.08333, 0.4167, 0.08333, 0.5, 0.0, 0.5, 0.0, 0.3333, 0.08333, 0.3333, 0.08333, 0.4167, 0.0, 0.4167, 0.0, 0.4167, 0.0, 0.5, 0.0, 0.5, 0.0, 0.4167, 0.5, 0.0, 0.4167, 0.0, 0.4167, 0.0, 0.5, 0.0, 0.08333, 0.0, 0.0, 0.0, 0.0, 0.0, 0.08333, 0.0, 0.0, 0.0, 0.0, 0.08333, 0.0, 0.08333, 0.0, 0.0, 0.3333, 0.0, 0.3333, 0.08333, 0.4167, 0.08333, 0.4167, 0.0, 0.4167, 0.0, 0.4167, 0.08333, 0.5, 0.08333, 0.5, 0.0, 0.1667, 0.0, 0.1667, 0.08333, 0.25, 0.08333, 0.25, 0.0, 0.25, 0.0, 0.25, 0.08333, 0.3333, 0.08333, 0.3333, 0.0, 0.0, 0.08333, 0.0, 0.1667, 0.08333, 0.1667, 0.08333, 0.08333, 0.0, 0.0, 0.0, 0.08333, 0.08333, 0.08333, 0.08333, 0.0, 0.08333, 0.0, 0.08333, 0.08333, 0.1667, 0.08333, 0.1667, 0.0, 0.0, 0.25, 0.0, 0.3333, 0.08333, 0.3333, 0.08333, 0.25, 0.0, 0.1667, 0.0, 0.25, 0.08333, 0.25, 0.08333, 0.1667, 0.0, 0.4167, 0.0, 0.5, 0.08333, 0.5, 0.08333, 0.4167, 0.0, 0.3333, 0.0, 0.4167, 0.08333, 0.4167, 0.08333, 0.3333, 0.0, 0.4167, 0.0, 0.4167, 0.0, 0.5, 0.0, 0.5, 0.5, 0.0, 0.5, 0.0, 0.4167, 0.0, 0.4167, 0.0, 0.08333, 0.0, 0.08333, 0.0, 0.0, 0.0, 0.0, 0.0, 0.0, 0.0, 0.0, 0.0, 0.0, 0.08333, 0.0, 0.08333, 0.3333, 0.0, 0.3333, 0.08333, 0.4167, 0.08333, 0.4167, 0.0, 0.4167, 0.0, 0.4167, 0.08333, 0.5, 0.08333, 0.5, 0.0, 0.1667, 0.0, 0.1667, 0.08333, 0.25, 0.08333, 0.25, 0.0, 0.25, 0.0, 0.25, 0.08333, 0.3333, 0.08333, 0.3333, 0.0, 0.0, 0.08333, 0.0, 0.1667, 0.08333, 0.1667, 0.08333, 0.08333, 0.0, 0.0, 0.0, 0.08333, 0.08333, 0.08333, 0.08333, 0.0, 0.08333, 0.0, 0.08333, 0.08333, 0.1667, 0.08333, 0.1667, 0.0, 0.0, 0.25, 0.0, 0.3333, 0.08333, 0.3333, 0.08333, 0.25, 0.0, 0.1667, 0.0, 0.25, 0.08333, 0.25, 0.08333, 0.1667, 0.0, 0.4167, 0.0, 0.5, 0.08333, 0.5, 0.08333, 0.4167, 0.0, 0.3333, 0.0, 0.4167, 0.08333, 0.4167, 0.08333, 0.3333, 0.0, 0.4167, 0.0, 0.4167, 0.0, 0.5, 0.0, 0.5, 0.5, 0.0, 0.5, 0.0, 0.4167, 0.0, 0.4167, 0.0, 0.08333, 0.0, 0.08333, 0.0, 0.0, 0.0, 0.0, 0.0, 0.0, 0.0, 0.0, 0.0, 0.0, 0.08333, 0.0, 0.08333, 0.3333, 0.0, 0.4167, 0.0, 0.4167, 0.08333, 0.3333, 0.08333, 0.4167, 0.0, 0.5, 0.0, 0.5, 0.08333, 0.4167, 0.08333, 0.1667, 0.0, 0.25, 0.0, 0.25, 0.08333, 0.1667, 0.08333, 0.25, 0.0, 0.3333, 0.0, 0.3333, 0.08333, 0.25, 0.08333, 0.0, 0.08333, 0.08333, 0.08333, 0.08333, 0.1667, 0.0, 0.1667, 0.0, 0.0, 0.08333, 0.0, 0.08333, 0.08333, 0.0, 0.08333, 0.08333, 0.0, 0.1667, 0.0, 0.1667, 0.08333, 0.08333, 0.08333, 0.0, 0.25, 0.08333, 0.25, 0.08333, 0.3333, 0.0, 0.3333, 0.0, 0.1667, 0.08333, 0.1667, 0.08333, 0.25, 0.0, 0.25, 0.0, 0.4167, 0.08333, 0.4167, 0.08333, 0.5, 0.0, 0.5, 0.0, 0.3333, 0.08333, 0.3333, 0.08333, 0.4167, 0.0, 0.4167, 0.0, 0.4167, 0.0, 0.5, 0.0, 0.5, 0.0, 0.4167, 0.5, 0.0, 0.4167, 0.0, 0.4167, 0.0, 0.5, 0.0, 0.08333, 0.0, 0.0, 0.0, 0.0, 0.0, 0.08333, 0.0, 0.0, 0.0, 0.0, 0.08333, 0.0, 0.08333, 0.0, 0.0, 0.4262, 0.1072, 0.3591, 0.1162, 0.3333, 0.08333, 0.4167, 0.08333, 0.5, 0.1061, 0.4262, 0.1072, 0.4167, 0.08333, 0.5, 0.08333, 0.2832, 0.1189, 0.243, 0.1657, 0.1667, 0.08333, 0.25, 0.08333, 0.3591, 0.1162, 0.2832, 0.1189, 0.25, 0.08333, 0.3333, 0.08333, 0.1717, 0.1717, 0.1319, 0.2157, 0.08333, 0.1667, 0.08333, 0.08333, 0.243, 0.1657, 0.1717, 0.1717, 0.08333, 0.08333, 0.1667, 0.08333, 0.1251, 0.2881, 0.1116, 0.3543, 0.08333, 0.3333, 0.08333, 0.25, 0.1319, 0.2157, 0.1251, 0.2881, 0.08333, 0.25, 0.08333, 0.1667, 0.1079, 0.4266, 0.1061, 0.5, 0.08333, 0.5, 0.08333, 0.4167, 0.1116, 0.3543, 0.1079, 0.4266, 0.08333, 0.4167, 0.08333, 0.3333, 0.3591, 0.1162, 0.4262, 0.1072, 0.4167, 0.08333, 0.3333, 0.08333, 0.4262, 0.1072, 0.5, 0.1061, 0.5, 0.08333, 0.4167, 0.08333, 0.243, 0.1657, 0.2832, 0.1189, 0.25, 0.08333, 0.1667, 0.08333, 0.2832, 0.1189, 0.3591, 0.1162, 0.3333, 0.08333, 0.25, 0.08333, 0.1319, 0.2157, 0.1717, 0.1717, 0.08333, 0.08333, 0.08333, 0.1667, 0.1717, 0.1717, 0.243, 0.1657, 0.1667, 0.08333, 0.08333, 0.08333, 0.1116, 0.3543, 0.1251, 0.2881, 0.08333, 0.25, 0.08333, 0.3333, 0.1251, 0.2881, 0.1319, 0.2157, 0.08333, 0.1667, 0.08333, 0.25, 0.1061, 0.5, 0.1079, 0.4266, 0.08333, 0.4167, 0.08333, 0.5, 0.1079, 0.4266, 0.1116, 0.3543, 0.08333, 0.3333, 0.08333, 0.4167, 0.3591, 0.1162, 0.4262, 0.1072, 0.4167, 0.08333, 0.3333, 0.08333, 0.4262, 0.1072, 0.5, 0.1061, 0.5, 0.08333, 0.4167, 0.08333, 0.243, 0.1657, 0.2832, 0.1189, 0.25, 0.08333, 0.1667, 0.08333, 0.2832, 0.1189, 0.3591, 0.1162, 0.3333, 0.08333, 0.25, 0.08333, 0.1319, 0.2157, 0.1717, 0.1717, 0.08333, 0.08333, 0.08333, 0.1667, 0.1717, 0.1717, 0.243, 0.1657, 0.1667, 0.08333, 0.08333, 0.08333, 0.1116, 0.3543, 0.1251, 0.2881, 0.08333, 0.25, 0.08333, 0.3333, 0.1251, 0.2881, 0.1319, 0.2157, 0.08333, 0.1667, 0.08333, 0.25, 0.1061, 0.5, 0.1079, 0.4266, 0.08333, 0.4167, 0.08333, 0.5, 0.1079, 0.4266, 0.1116, 0.3543, 0.08333, 0.3333, 0.08333, 0.4167, 0.4262, 0.1072, 0.3591, 0.1162, 0.3333, 0.08333, 0.4167, 0.08333, 0.5, 0.1061, 0.4262, 0.1072, 0.4167, 0.08333, 0.5, 0.08333, 0.2832, 0.1189, 0.243, 0.1657, 0.1667, 0.08333, 0.25, 0.08333, 0.3591, 0.1162, 0.2832, 0.1189, 0.25, 0.08333, 0.3333, 0.08333, 0.1717, 0.1717, 0.1319, 0.2157, 0.08333, 0.1667, 0.08333, 0.08333, 0.243, 0.1657, 0.1717, 0.1717, 0.08333, 0.08333, 0.1667, 0.08333, 0.1251, 0.2881, 0.1116, 0.3543, 0.08333, 0.3333, 0.08333, 0.25, 0.1319, 0.2157, 0.1251, 0.2881, 0.08333, 0.25, 0.08333, 0.1667, 0.1079, 0.4266, 0.1061, 0.5, 0.08333, 0.5, 0.08333, 0.4167, 0.1116, 0.3543, 0.1079, 0.4266, 0.08333, 0.4167, 0.08333, 0.3333, 0.1717, 0.1717, 0.243, 0.1657, 0.243, 0.1657, 0.1717, 0.1717, 0.08333, 0.0, 0.1667, 0.0, 0.1667, 0.0, 0.08333, 0.0, 0.1116, 0.3543, 0.1251, 0.2881, 0.1251, 0.2881, 0.1116, 0.3543, 0.0, 0.5, 0.0, 0.4167, 0.0, 0.4167, 0.0, 0.5, 0.25, 0.0, 0.3333, 0.0, 0.3333, 0.0, 0.25, 0.0, 0.08333, 0.0, 0.08333, 0.0, 0.08333, 0.0, 0.08333, 0.0, 0.1251, 0.2881, 0.1319, 0.2157, 0.1319, 0.2157, 0.1251, 0.2881, 0.0, 0.08333, 0.0, 0.08333, 0.0, 0.08333, 0.0, 0.08333, 0.1061, 0.5, 0.1079, 0.4266, 0.1079, 0.4266, 0.1061, 0.5, 0.0, 0.4167, 0.0, 0.4167, 0.0, 0.4167, 0.0, 0.4167, 0.0, 0.1667, 0.0, 0.08333, 0.0, 0.08333, 0.0, 0.1667, 0.1079, 0.4266, 0.1116, 0.3543, 0.1116, 0.3543, 0.1079, 0.4266, 0.4167, 0.0, 0.5, 0.0, 0.5, 0.0, 0.4167, 0.0, 0.0, 0.3333, 0.0, 0.4167, 0.0, 0.4167, 0.0, 0.3333, 0.3591, 0.1162, 0.4262, 0.1072, 0.4262, 0.1072, 0.3591, 0.1162, 0.4167, 0.0, 0.4167, 0.0, 0.4167, 0.0, 0.4167, 0.0, 0.0, 0.3333, 0.0, 0.25, 0.0, 0.25, 0.0, 0.3333, 0.0, 0.1667, 0.0, 0.25, 0.0, 0.25, 0.0, 0.1667, 0.4262, 0.1072, 0.5, 0.1061, 0.5, 0.1061, 0.4262, 0.1072, 0.243, 0.1657, 0.2832, 0.1189, 0.2832, 0.1189, 0.243, 0.1657, 0.0, 0.08333, 0.0, 0.0, 0.0, 0.0, 0.0, 0.08333, 0.1667, 0.0, 0.25, 0.0, 0.25, 0.0, 0.1667, 0.0, 0.2832, 0.1189, 0.3591, 0.1162, 0.3591, 0.1162, 0.2832, 0.1189, 0.0, 0.0, 0.08333, 0.0, 0.08333, 0.0, 0.0, 0.0, 0.3333, 0.0, 0.4167, 0.0, 0.4167, 0.0, 0.3333, 0.0, 0.1667, 0.0, 0.08333, 0.0, 0.08333, 0.0, 0.1667, 0.0, 0.1319, 0.2157, 0.1717, 0.1717, 0.1717, 0.1717, 0.1319, 0.2157, 0.3333, 0.0, 0.25, 0.0, 0.25, 0.0, 0.3333, 0.0, 0.1717, 0.1717, 0.243, 0.1657, 0.243, 0.1657, 0.1717, 0.1717, 0.08333, 0.0, 0.08333, 0.0, 0.08333, 0.0, 0.08333, 0.0, 0.1116, 0.3543, 0.1251, 0.2881, 0.1251, 0.2881, 0.1116, 0.3543, 0.0, 0.08333, 0.0, 0.08333, 0.0, 0.08333, 0.0, 0.08333, 0.0, 0.08333, 0.0, 0.1667, 0.0, 0.1667, 0.0, 0.08333, 0.1251, 0.2881, 0.1319, 0.2157, 0.1319, 0.2157, 0.1251, 0.2881, 0.1061, 0.5, 0.1079, 0.4266, 0.1079, 0.4266, 0.1061, 0.5, 0.0, 0.3333, 0.0, 0.4167, 0.0, 0.4167, 0.0, 0.3333, 0.0, 0.25, 0.0, 0.3333, 0.0, 0.3333, 0.0, 0.25, 0.1079, 0.4266, 0.1116, 0.3543, 0.1116, 0.3543, 0.1079, 0.4266, 0.0, 0.1667, 0.0, 0.25, 0.0, 0.25, 0.0, 0.1667, 0.4262, 0.1072, 0.3591, 0.1162, 0.3591, 0.1162, 0.4262, 0.1072, 0.25, 0.0, 0.1667, 0.0, 0.1667, 0.0, 0.25, 0.0, 0.5, 0.1061, 0.4262, 0.1072, 0.4262, 0.1072, 0.5, 0.1061, 0.4167, 0.0, 0.3333, 0.0, 0.3333, 0.0, 0.4167, 0.0, 0.2832, 0.1189, 0.243, 0.1657, 0.243, 0.1657, 0.2832, 0.1189, 0.3591, 0.1162, 0.2832, 0.1189, 0.2832, 0.1189, 0.3591, 0.1162, 0.1667, 0.0, 0.08333, 0.0, 0.08333, 0.0, 0.1667, 0.0, 0.1717, 0.1717, 0.1319, 0.2157, 0.1319, 0.2157, 0.1717, 0.1717, 0.3333, 0.0, 0.25, 0.0, 0.25, 0.0, 0.3333, 0.0, 0.0, 0.4167, 0.0, 0.3333, 0.0, 0.3333, 0.0, 0.4167, 0.243, 0.1657, 0.1717, 0.1717, 0.1717, 0.1717, 0.243, 0.1657, 0.0, 0.25, 0.0, 0.1667, 0.0, 0.1667, 0.0, 0.25, 0.1251, 0.2881, 0.1116, 0.3543, 0.1116, 0.3543, 0.1251, 0.2881, 0.0, 0.08333, 0.0, 0.1667, 0.0, 0.1667, 0.0, 0.08333, 0.1319, 0.2157, 0.1251, 0.2881, 0.1251, 0.2881, 0.1319, 0.2157, 0.1079, 0.4266, 0.1061, 0.5, 0.1061, 0.5, 0.1079, 0.4266, 0.0, 0.25, 0.0, 0.3333, 0.0, 0.3333, 0.0, 0.25, 0.1116, 0.3543, 0.1079, 0.4266, 0.1079, 0.4266, 0.1116, 0.3543, 0.08333, 0.0, 0.1667, 0.0, 0.1667, 0.0, 0.08333, 0.0, 0.25, 0.0, 0.1667, 0.0, 0.1667, 0.0, 0.25, 0.0, 0.25, 0.0, 0.3333, 0.0, 0.3333, 0.0, 0.25, 0.0, 0.4167, 0.0, 0.3333, 0.0, 0.3333, 0.0, 0.4167, 0.0, 0.0, 0.5, 0.0, 0.4167, 0.0, 0.4167, 0.0, 0.5, 0.0, 0.1667, 0.0, 0.08333, 0.0, 0.08333, 0.0, 0.1667, 0.0, 0.4167, 0.0, 0.4167, 0.0, 0.4167, 0.0, 0.4167, 0.4167, 0.0, 0.5, 0.0, 0.5, 0.0, 0.4167, 0.0, 0.0, 0.3333, 0.0, 0.25, 0.0, 0.25, 0.0, 0.3333, 0.4167, 0.0, 0.4167, 0.0, 0.4167, 0.0, 0.4167, 0.0, 0.0, 0.08333, 0.0, 0.0, 0.0, 0.0, 0.0, 0.08333, 0.1667, 0.0, 0.25, 0.0, 0.25, 0.0, 0.1667, 0.0, 0.0, 0.0, 0.08333, 0.0, 0.08333, 0.0, 0.0, 0.0, 0.3333, 0.0, 0.4167, 0.0, 0.4167, 0.0, 0.3333, 0.0, 0.08333, 0.0, 0.08333, 0.0, 0.08333, 0.0, 0.08333, 0.0, 0.0, 0.08333, 0.0, 0.08333, 0.0, 0.08333, 0.0, 0.08333, 0.4262, 0.1072, 0.3591, 0.1162, 0.3591, 0.1162, 0.4262, 0.1072, 0.0, 0.4167, 0.0, 0.5, 0.0, 0.5, 0.0, 0.4167, 0.5, 0.1061, 0.4262, 0.1072, 0.4262, 0.1072, 0.5, 0.1061, 0.0, 0.4167, 0.0, 0.4167, 0.0, 0.4167, 0.0, 0.4167, 0.2832, 0.1189, 0.243, 0.1657, 0.243, 0.1657, 0.2832, 0.1189, 0.5, 0.0, 0.4167, 0.0, 0.4167, 0.0, 0.5, 0.0, 0.3591, 0.1162, 0.2832, 0.1189, 0.2832, 0.1189, 0.3591, 0.1162, 0.4167, 0.0, 0.4167, 0.0, 0.4167, 0.0, 0.4167, 0.0, 0.1717, 0.1717, 0.1319, 0.2157, 0.1319, 0.2157, 0.1717, 0.1717, 0.243, 0.1657, 0.1717, 0.1717, 0.1717, 0.1717, 0.243, 0.1657, 0.0, 0.0, 0.0, 0.08333, 0.0, 0.08333, 0.0, 0.0, 0.1251, 0.2881, 0.1116, 0.3543, 0.1116, 0.3543, 0.1251, 0.2881, 0.08333, 0.0, 0.0, 0.0, 0.0, 0.0, 0.08333, 0.0, 0.1319, 0.2157, 0.1251, 0.2881, 0.1251, 0.2881, 0.1319, 0.2157, 0.1079, 0.4266, 0.1061, 0.5, 0.1061, 0.5, 0.1079, 0.4266, 0.08333, 0.0, 0.08333, 0.0, 0.08333, 0.0, 0.08333, 0.0, 0.0, 0.4167, 0.0, 0.5, 0.0, 0.5, 0.0, 0.4167, 0.1116, 0.3543, 0.1079, 0.4266, 0.1079, 0.4266, 0.1116, 0.3543, 0.0, 0.08333, 0.0, 0.08333, 0.0, 0.08333, 0.0, 0.08333, 0.3591, 0.1162, 0.4262, 0.1072, 0.4262, 0.1072, 0.3591, 0.1162, 0.0, 0.4167, 0.0, 0.4167, 0.0, 0.4167, 0.0, 0.4167, 0.4262, 0.1072, 0.5, 0.1061, 0.5, 0.1061, 0.4262, 0.1072, 0.0, 0.4167, 0.0, 0.3333, 0.0, 0.3333, 0.0, 0.4167, 0.5, 0.0, 0.4167, 0.0, 0.4167, 0.0, 0.5, 0.0, 0.243, 0.1657, 0.2832, 0.1189, 0.2832, 0.1189, 0.243, 0.1657, 0.0, 0.25, 0.0, 0.1667, 0.0, 0.1667, 0.0, 0.25, 0.4167, 0.0, 0.4167, 0.0, 0.4167, 0.0, 0.4167, 0.0, 0.2832, 0.1189, 0.3591, 0.1162, 0.3591, 0.1162, 0.2832, 0.1189, 0.0, 0.0, 0.0, 0.08333, 0.0, 0.08333, 0.0, 0.0, 0.1319, 0.2157, 0.1717, 0.1717, 0.1717, 0.1717, 0.1319, 0.2157, 0.08333, 0.0, 0.0, 0.0, 0.0, 0.0, 0.08333, 0.0])
me_plane.materials.append(mat_plastic)
me_plane.update()
me_sphere = bpy.data.meshes.new('Sphere')
me_sphere.from_pydata([(0.2706, 0.2706, 0.9239), (0.5, 0.5, 0.7071), (0.6533, 0.6533, 0.3827), (0.7071, 0.7071, 0.0), (0.3827, 0.0, 0.9239), (0.7071, 0.0, 0.7071), (0.9239, 0.0, 0.3827), (1.0, 0.0, 0.0), (0.2706, -0.2706, 0.9239), (0.5, -0.5, 0.7071), (0.6533, -0.6533, 0.3827), (0.7071, -0.7071, 0.0), (0.0, -0.3827, 0.9239), (0.0, -0.7071, 0.7071), (0.0, -0.9239, 0.3827), (0.0, -1.0, 0.0), (-0.2706, -0.2706, 0.9239), (-0.5, -0.5, 0.7071), (-0.6533, -0.6533, 0.3827), (-0.7071, -0.7071, 0.0), (-0.3827, 0.0, 0.9239), (-0.7071, 0.0, 0.7071), (-0.9239, 0.0, 0.3827), (-1.0, 0.0, 0.0), (-0.2706, 0.2706, 0.9239), (-0.5, 0.5, 0.7071), (-0.6533, 0.6533, 0.3827), (-0.7071, 0.7071, 0.0), (0.0, 0.0, 1.0), (0.0, 0.3827, 0.9239), (0.0, 0.7071, 0.7071), (0.0, 0.9239, 0.3827), (0.0, 1.0, 0.0), (1.375, 1.907e-06, -0.24), (1.238, 1.907e-06, -0.001843), (0.9625, 1.907e-06, -0.001843), (0.825, 1.907e-06, -0.24), (0.9625, 1.907e-06, -0.4782), (1.238, 1.907e-06, -0.4782), (1.191, 0.6875, -0.24), (1.072, 0.6188, -0.001843), (0.8335, 0.4813, -0.001843), (0.7145, 0.4125, -0.24), (0.8335, 0.4813, -0.4782), (1.072, 0.6188, -0.4782), (0.6875, 1.191, -0.24), (0.6188, 1.072, -0.001843), (0.4812, 0.8336, -0.001843), (0.4125, 0.7145, -0.24), (0.4812, 0.8336, -0.4782), (0.6188, 1.072, -0.4782), (5.96e-08, 1.375, -0.24), (5.96e-08, 1.238, -0.001843), (0.0, 0.9625, -0.001843), (0.0, 0.825, -0.24), (0.0, 0.9625, -0.4782), (5.96e-08, 1.238, -0.4782), (-0.6875, 1.191, -0.24), (-0.6188, 1.072, -0.001843), (-0.4812, 0.8336, -0.001843), (-0.4125, 0.7145, -0.24), (-0.4812, 0.8336, -0.4782), (-0.6188, 1.072, -0.4782), (-1.191, 0.6875, -0.24), (-1.072, 0.6188, -0.001843), (-0.8335, 0.4813, -0.001843), (-0.7145, 0.4125, -0.24), (-0.8335, 0.4813, -0.4782), (-1.072, 0.6188, -0.4782), (-1.375, 1.907e-06, -0.24), (-1.238, 1.907e-06, -0.001843), (-0.9625, 1.907e-06, -0.001843), (-0.825, 1.907e-06, -0.24), (-0.9625, 1.907e-06, -0.4782), (-1.238, 1.907e-06, -0.4782), (-1.191, -0.6875, -0.24), (-1.072, -0.6187, -0.001843), (-0.8335, -0.4812, -0.001843), (-0.7145, -0.4125, -0.24), (-0.8335, -0.4812, -0.4782), (-1.072, -0.6187, -0.4782), (-0.6875, -1.191, -0.24), (-0.6188, -1.072, -0.001843), (-0.4812, -0.8335, -0.001843), (-0.4125, -0.7145, -0.24), (-0.4812, -0.8335, -0.4782), (-0.6188, -1.072, -0.4782), (5.96e-08, -1.375, -0.24), (5.96e-08, -1.237, -0.001843), (0.0, -0.9625, -0.001843), (0.0, -0.825, -0.24), (0.0, -0.9625, -0.4782), (5.96e-08, -1.237, -0.4782), (0.6875, -1.191, -0.24), (0.6188, -1.072, -0.001843), (0.4812, -0.8335, -0.001843), (0.4125, -0.7145, -0.24), (0.4812, -0.8335, -0.4782), (0.6188, -1.072, -0.4782), (1.191, -0.6875, -0.24), (1.072, -0.6187, -0.001843), (0.8335, -0.4812, -0.001843), (0.7145, -0.4125, -0.24), (0.8335, -0.4812, -0.4782), (1.072, -0.6187, -0.4782)], [], [(30, 29, 0, 1), (31, 30, 1, 2), (29, 28, 0), (32, 31, 2, 3), (2, 1, 5, 6), (0, 28, 4), (3, 2, 6, 7), (1, 0, 4, 5), (7, 6, 10, 11), (5, 4, 8, 9), (6, 5, 9, 10), (4, 28, 8), (11, 10, 14, 15), (9, 8, 12, 13), (10, 9, 13, 14), (8, 28, 12), (14, 13, 17, 18), (12, 28, 16), (15, 14, 18, 19), (13, 12, 16, 17), (18, 17, 21, 22), (16, 28, 20), (19, 18, 22, 23), (17, 16, 20, 21), (23, 22, 26, 27), (21, 20, 24, 25), (22, 21, 25, 26), (20, 28, 24), (25, 24, 29, 30), (26, 25, 30, 31), (24, 28, 29), (27, 26, 31, 32), (33, 39, 40, 34), (34, 40, 41, 35), (35, 41, 42, 36), (36, 42, 43, 37), (37, 43, 44, 38), (38, 44, 39, 33), (39, 45, 46, 40), (40, 46, 47, 41), (41, 47, 48, 42), (42, 48, 49, 43), (43, 49, 50, 44), (44, 50, 45, 39), (45, 51, 52, 46), (46, 52, 53, 47), (47, 53, 54, 48), (48, 54, 55, 49), (49, 55, 56, 50), (50, 56, 51, 45), (51, 57, 58, 52), (52, 58, 59, 53), (53, 59, 60, 54), (54, 60, 61, 55), (55, 61, 62, 56), (56, 62, 57, 51), (57, 63, 64, 58), (58, 64, 65, 59), (59, 65, 66, 60), (60, 66, 67, 61), (61, 67, 68, 62), (62, 68, 63, 57), (63, 69, 70, 64), (64, 70, 71, 65), (65, 71, 72, 66), (66, 72, 73, 67), (67, 73, 74, 68), (68, 74, 69, 63), (69, 75, 76, 70), (70, 76, 77, 71), (71, 77, 78, 72), (72, 78, 79, 73), (73, 79, 80, 74), (74, 80, 75, 69), (75, 81, 82, 76), (76, 82, 83, 77), (77, 83, 84, 78), (78, 84, 85, 79), (79, 85, 86, 80), (80, 86, 81, 75), (81, 87, 88, 82), (82, 88, 89, 83), (83, 89, 90, 84), (84, 90, 91, 85), (85, 91, 92, 86), (86, 92, 87, 81), (87, 93, 94, 88), (88, 94, 95, 89), (89, 95, 96, 90), (90, 96, 97, 91), (91, 97, 98, 92), (92, 98, 93, 87), (93, 99, 100, 94), (94, 100, 101, 95), (95, 101, 102, 96), (96, 102, 103, 97), (97, 103, 104, 98), (98, 104, 99, 93), (99, 33, 34, 100), (100, 34, 35, 101), (101, 35, 36, 102), (102, 36, 37, 103), (103, 37, 38, 104), (104, 38, 33, 99)])
me_sphere.polygons.foreach_set('use_smooth', [True] * 104)
me_sphere.polygons.foreach_set('material_index', [1, 1, 1, 1, 1, 1, 1, 1, 1, 1, 1, 1, 1, 1, 1, 1, 1, 1, 1, 1, 1, 1, 1, 1, 1, 1, 1, 1, 1, 1, 1, 1, 0, 0, 0, 0, 0, 0, 0, 0, 0, 0, 0, 0, 0, 0, 0, 0, 0, 0, 0, 0, 0, 0, 0, 0, 0, 0, 0, 0, 0, 0, 0, 0, 0, 0, 0, 0, 0, 0, 0, 0, 0, 0, 0, 0, 0, 0, 0, 0, 0, 0, 0, 0, 0, 0, 0, 0, 0, 0, 0, 0, 0, 0, 0, 0, 0, 0, 0, 0, 0, 0, 0, 0])
_uv = me_sphere.uv_layers.new(name='UVMap')
_uv.uv.foreach_set('vector', [0.75, 0.75, 0.75, 0.875, 0.625, 0.875, 0.625, 0.75, 0.75, 0.625, 0.75, 0.75, 0.625, 0.75, 0.625, 0.625, 0.75, 0.875, 0.6875, 1.0, 0.625, 0.875, 0.75, 0.5, 0.75, 0.625, 0.625, 0.625, 0.625, 0.5, 0.625, 0.625, 0.625, 0.75, 0.5, 0.75, 0.5, 0.625, 0.625, 0.875, 0.5625, 1.0, 0.5, 0.875, 0.625, 0.5, 0.625, 0.625, 0.5, 0.625, 0.5, 0.5, 0.625, 0.75, 0.625, 0.875, 0.5, 0.875, 0.5, 0.75, 0.5, 0.5, 0.5, 0.625, 0.375, 0.625, 0.375, 0.5, 0.5, 0.75, 0.5, 0.875, 0.375, 0.875, 0.375, 0.75, 0.5, 0.625, 0.5, 0.75, 0.375, 0.75, 0.375, 0.625, 0.5, 0.875, 0.4375, 1.0, 0.375, 0.875, 0.375, 0.5, 0.375, 0.625, 0.25, 0.625, 0.25, 0.5, 0.375, 0.75, 0.375, 0.875, 0.25, 0.875, 0.25, 0.75, 0.375, 0.625, 0.375, 0.75, 0.25, 0.75, 0.25, 0.625, 0.375, 0.875, 0.3125, 1.0, 0.25, 0.875, 0.25, 0.625, 0.25, 0.75, 0.125, 0.75, 0.125, 0.625, 0.25, 0.875, 0.1875, 1.0, 0.125, 0.875, 0.25, 0.5, 0.25, 0.625, 0.125, 0.625, 0.125, 0.5, 0.25, 0.75, 0.25, 0.875, 0.125, 0.875, 0.125, 0.75, 0.125, 0.625, 0.125, 0.75, 0.0, 0.75, 0.0, 0.625, 0.125, 0.875, 0.0625, 1.0, 0.0, 0.875, 0.125, 0.5, 0.125, 0.625, 0.0, 0.625, 0.0, 0.5, 0.125, 0.75, 0.125, 0.875, 0.0, 0.875, 0.0, 0.75, 1.0, 0.5, 1.0, 0.625, 0.875, 0.625, 0.875, 0.5, 1.0, 0.75, 1.0, 0.875, 0.875, 0.875, 0.875, 0.75, 1.0, 0.625, 1.0, 0.75, 0.875, 0.75, 0.875, 0.625, 1.0, 0.875, 0.9375, 1.0, 0.875, 0.875, 0.875, 0.75, 0.875, 0.875, 0.75, 0.875, 0.75, 0.75, 0.875, 0.625, 0.875, 0.75, 0.75, 0.75, 0.75, 0.625, 0.875, 0.875, 0.8125, 1.0, 0.75, 0.875, 0.875, 0.5, 0.875, 0.625, 0.75, 0.625, 0.75, 0.5, 0.5, 0.5, 0.5833, 0.5, 0.5833, 0.6667, 0.5, 0.6667, 0.5, 0.6667, 0.5833, 0.6667, 0.5833, 0.8333, 0.5, 0.8333, 0.5, 0.8333, 0.5833, 0.8333, 0.5833, 1.0, 0.5, 1.0, 0.5, -1.11e-16, 0.5833, -1.11e-16, 0.5833, 0.1667, 0.5, 0.1667, 0.5, 0.1667, 0.5833, 0.1667, 0.5833, 0.3333, 0.5, 0.3333, 0.5, 0.3333, 0.5833, 0.3333, 0.5833, 0.5, 0.5, 0.5, 0.5833, 0.5, 0.6667, 0.5, 0.6667, 0.6667, 0.5833, 0.6667, 0.5833, 0.6667, 0.6667, 0.6667, 0.6667, 0.8333, 0.5833, 0.8333, 0.5833, 0.8333, 0.6667, 0.8333, 0.6667, 1.0, 0.5833, 1.0, 0.5833, -1.11e-16, 0.6667, -1.11e-16, 0.6667, 0.1667, 0.5833, 0.1667, 0.5833, 0.1667, 0.6667, 0.1667, 0.6667, 0.3333, 0.5833, 0.3333, 0.5833, 0.3333, 0.6667, 0.3333, 0.6667, 0.5, 0.5833, 0.5, 0.6667, 0.5, 0.75, 0.5, 0.75, 0.6667, 0.6667, 0.6667, 0.6667, 0.6667, 0.75, 0.6667, 0.75, 0.8333, 0.6667, 0.8333, 0.6667, 0.8333, 0.75, 0.8333, 0.75, 1.0, 0.6667, 1.0, 0.6667, -1.11e-16, 0.75, -1.11e-16, 0.75, 0.1667, 0.6667, 0.1667, 0.6667, 0.1667, 0.75, 0.1667, 0.75, 0.3333, 0.6667, 0.3333, 0.6667, 0.3333, 0.75, 0.3333, 0.75, 0.5, 0.6667, 0.5, 0.75, 0.5, 0.8333, 0.5, 0.8333, 0.6667, 0.75, 0.6667, 0.75, 0.6667, 0.8333, 0.6667, 0.8333, 0.8333, 0.75, 0.8333, 0.75, 0.8333, 0.8333, 0.8333, 0.8333, 1.0, 0.75, 1.0, 0.75, -1.11e-16, 0.8333, -1.11e-16, 0.8333, 0.1667, 0.75, 0.1667, 0.75, 0.1667, 0.8333, 0.1667, 0.8333, 0.3333, 0.75, 0.3333, 0.75, 0.3333, 0.8333, 0.3333, 0.8333, 0.5, 0.75, 0.5, 0.8333, 0.5, 0.9167, 0.5, 0.9167, 0.6667, 0.8333, 0.6667, 0.8333, 0.6667, 0.9167, 0.6667, 0.9167, 0.8333, 0.8333, 0.8333, 0.8333, 0.8333, 0.9167, 0.8333, 0.9167, 1.0, 0.8333, 1.0, 0.8333, -1.11e-16, 0.9167, -1.11e-16, 0.9167, 0.1667, 0.8333, 0.1667, 0.8333, 0.1667, 0.9167, 0.1667, 0.9167, 0.3333, 0.8333, 0.3333, 0.8333, 0.3333, 0.9167, 0.3333, 0.9167, 0.5, 0.8333, 0.5, 0.9167, 0.5, 1.0, 0.5, 1.0, 0.6667, 0.9167, 0.6667, 0.9167, 0.6667, 1.0, 0.6667, 1.0, 0.8333, 0.9167, 0.8333, 0.9167, 0.8333, 1.0, 0.8333, 1.0, 1.0, 0.9167, 1.0, 0.9167, -1.11e-16, 1.0, -1.11e-16, 1.0, 0.1667, 0.9167, 0.1667, 0.9167, 0.1667, 1.0, 0.1667, 1.0, 0.3333, 0.9167, 0.3333, 0.9167, 0.3333, 1.0, 0.3333, 1.0, 0.5, 0.9167, 0.5, 2.22e-16, 0.5, 0.08333, 0.5, 0.08333, 0.6667, 2.22e-16, 0.6667, 2.22e-16, 0.6667, 0.08333, 0.6667, 0.08333, 0.8333, 2.22e-16, 0.8333, 2.22e-16, 0.8333, 0.08333, 0.8333, 0.08333, 1.0, 2.22e-16, 1.0, 2.22e-16, -1.11e-16, 0.08333, -1.11e-16, 0.08333, 0.1667, 2.22e-16, 0.1667, 2.22e-16, 0.1667, 0.08333, 0.1667, 0.08333, 0.3333, 2.22e-16, 0.3333, 2.22e-16, 0.3333, 0.08333, 0.3333, 0.08333, 0.5, 2.22e-16, 0.5, 0.08333, 0.5, 0.1667, 0.5, 0.1667, 0.6667, 0.08333, 0.6667, 0.08333, 0.6667, 0.1667, 0.6667, 0.1667, 0.8333, 0.08333, 0.8333, 0.08333, 0.8333, 0.1667, 0.8333, 0.1667, 1.0, 0.08333, 1.0, 0.08333, -1.11e-16, 0.1667, -1.11e-16, 0.1667, 0.1667, 0.08333, 0.1667, 0.08333, 0.1667, 0.1667, 0.1667, 0.1667, 0.3333, 0.08333, 0.3333, 0.08333, 0.3333, 0.1667, 0.3333, 0.1667, 0.5, 0.08333, 0.5, 0.1667, 0.5, 0.25, 0.5, 0.25, 0.6667, 0.1667, 0.6667, 0.1667, 0.6667, 0.25, 0.6667, 0.25, 0.8333, 0.1667, 0.8333, 0.1667, 0.8333, 0.25, 0.8333, 0.25, 1.0, 0.1667, 1.0, 0.1667, -1.11e-16, 0.25, -1.11e-16, 0.25, 0.1667, 0.1667, 0.1667, 0.1667, 0.1667, 0.25, 0.1667, 0.25, 0.3333, 0.1667, 0.3333, 0.1667, 0.3333, 0.25, 0.3333, 0.25, 0.5, 0.1667, 0.5, 0.25, 0.5, 0.3333, 0.5, 0.3333, 0.6667, 0.25, 0.6667, 0.25, 0.6667, 0.3333, 0.6667, 0.3333, 0.8333, 0.25, 0.8333, 0.25, 0.8333, 0.3333, 0.8333, 0.3333, 1.0, 0.25, 1.0, 0.25, -1.11e-16, 0.3333, -1.11e-16, 0.3333, 0.1667, 0.25, 0.1667, 0.25, 0.1667, 0.3333, 0.1667, 0.3333, 0.3333, 0.25, 0.3333, 0.25, 0.3333, 0.3333, 0.3333, 0.3333, 0.5, 0.25, 0.5, 0.3333, 0.5, 0.4167, 0.5, 0.4167, 0.6667, 0.3333, 0.6667, 0.3333, 0.6667, 0.4167, 0.6667, 0.4167, 0.8333, 0.3333, 0.8333, 0.3333, 0.8333, 0.4167, 0.8333, 0.4167, 1.0, 0.3333, 1.0, 0.3333, -1.11e-16, 0.4167, -1.11e-16, 0.4167, 0.1667, 0.3333, 0.1667, 0.3333, 0.1667, 0.4167, 0.1667, 0.4167, 0.3333, 0.3333, 0.3333, 0.3333, 0.3333, 0.4167, 0.3333, 0.4167, 0.5, 0.3333, 0.5, 0.4167, 0.5, 0.5, 0.5, 0.5, 0.6667, 0.4167, 0.6667, 0.4167, 0.6667, 0.5, 0.6667, 0.5, 0.8333, 0.4167, 0.8333, 0.4167, 0.8333, 0.5, 0.8333, 0.5, 1.0, 0.4167, 1.0, 0.4167, -1.11e-16, 0.5, -1.11e-16, 0.5, 0.1667, 0.4167, 0.1667, 0.4167, 0.1667, 0.5, 0.1667, 0.5, 0.3333, 0.4167, 0.3333, 0.4167, 0.3333, 0.5, 0.3333, 0.5, 0.5, 0.4167, 0.5])
me_sphere.materials.append(mat_crema)
me_sphere.materials.append(mat_cherry)
me_sphere.update()
me_cylinder_002 = bpy.data.meshes.new('Cylinder.002')
me_cylinder_002.from_pydata([(0.0, 0.025, -0.25), (0.01768, 0.01768, -0.25), (0.025, 0.0, -0.25), (0.01768, -0.01768, -0.25), (0.0, -0.025, -0.25), (-0.01768, -0.01768, -0.25), (-0.025, 0.0, -0.25), (-0.01768, 0.01768, -0.25), (-2.794e-11, 0.004701, 0.25), (0.0, 0.025, 0.245), (0.003324, 0.003324, 0.25), (0.01768, 0.01768, 0.245), (0.004701, 2.794e-11, 0.25), (0.025, 0.0, 0.245), (0.003324, -0.003324, 0.25), (0.01768, -0.01768, 0.245), (2.794e-11, -0.004701, 0.25), (0.0, -0.025, 0.245), (-0.003324, -0.003324, 0.25), (-0.01768, -0.01768, 0.245), (-0.004701, -2.794e-11, 0.25), (-0.025, 0.0, 0.245), (-0.003324, 0.003324, 0.25), (-0.01768, 0.01768, 0.245), (-0.001793, 0.001793, 0.291), (-0.003324, 0.003324, 0.289), (-0.001793, -0.001793, 0.291), (-0.003324, -0.003324, 0.289), (0.0, -0.002536, 0.291), (2.794e-11, -0.004701, 0.289), (0.001793, -0.001793, 0.291), (0.003324, -0.003324, 0.289), (0.001793, 0.001793, 0.291), (0.003324, 0.003324, 0.289), (0.0, 0.002536, 0.291), (-2.794e-11, 0.004701, 0.289), (0.002536, 0.0, 0.291), (0.004701, 2.794e-11, 0.289), (-0.002536, 0.0, 0.291), (-0.004701, -2.794e-11, 0.289), (-9.537e-08, 0.045, -0.2505), (0.03182, 0.03182, -0.2505), (0.045, 0.0, -0.2505), (0.03182, -0.03182, -0.2505), (-9.537e-08, -0.045, -0.2505), (-0.03182, -0.03182, -0.2505), (-0.045, 0.0, -0.2505), (-0.03182, 0.03182, -0.2505), (-9.537e-08, 0.045, -0.2595), (0.03182, 0.03182, -0.2595), (0.045, 0.0, -0.2595), (0.03182, -0.03182, -0.2595), (-9.537e-08, -0.045, -0.2595), (-0.03182, -0.03182, -0.2595), (-0.045, 0.0, -0.2595), (-0.03182, 0.03182, -0.2595)], [], [(7, 23, 9, 0), (2, 13, 15, 3), (3, 15, 17, 4), (4, 17, 19, 5), (5, 19, 21, 6), (6, 21, 23, 7), (0, 9, 11, 1), (1, 11, 13, 2), (11, 9, 8, 10), (13, 11, 10, 12), (15, 13, 12, 14), (17, 15, 14, 16), (19, 17, 16, 18), (21, 19, 18, 20), (23, 21, 20, 22), (9, 23, 22, 8), (10, 8, 22, 20, 18, 16, 14, 12), (31, 37, 12, 14), (24, 34, 32, 36, 30, 28, 26, 38), (14, 16, 29, 31), (10, 12, 37, 33), (8, 10, 33, 35), (22, 8, 35, 25), (16, 18, 27, 29), (18, 20, 39, 27), (25, 35, 34, 24), (29, 27, 26, 28), (31, 29, 28, 30), (35, 33, 32, 34), (30, 36, 37, 31), (33, 37, 36, 32), (27, 39, 38, 26), (24, 38, 39, 25), (25, 39, 20, 22), (0, 1, 41, 40), (2, 3, 43, 42), (4, 5, 45, 44), (6, 7, 47, 46), (1, 2, 42, 41), (3, 4, 44, 43), (5, 6, 46, 45), (7, 0, 40, 47), (43, 44, 52, 51), (48, 49, 50, 51, 52, 53, 54, 55), (41, 42, 50, 49), (46, 47, 55, 54), (44, 45, 53, 52), (42, 43, 51, 50), (40, 41, 49, 48), (47, 40, 48, 55), (45, 46, 54, 53)])
me_cylinder_002.polygons.foreach_set('use_smooth', [True] * 51)
_uv = me_cylinder_002.uv_layers.new(name='UVMap')
_uv.uv.foreach_set('vector', [0.2858, -1.069, 0.2858, 1.417, 0.3746, 1.417, 0.3746, -1.069, 0.3746, -1.069, 0.3746, 1.417, 0.2858, 1.417, 0.2858, -1.069, 0.4634, -1.069, 0.4634, 1.417, 0.3746, 1.417, 0.3746, -1.069, 0.3746, -1.069, 0.3746, 1.417, 0.2858, 1.417, 0.2858, -1.069, 0.2858, -1.069, 0.2858, 1.417, 0.3746, 1.417, 0.3746, -1.069, 0.3746, -1.069, 0.3746, 1.417, 0.4634, 1.417, 0.4634, -1.069, 0.3746, -1.069, 0.3746, 1.417, 0.4634, 1.417, 0.4634, -1.069, 0.4634, -1.069, 0.4634, 1.417, 0.3746, 1.417, 0.3746, -1.069, 0.4634, 0.5389, 0.3746, 0.5757, 0.3746, 0.4738, 0.3913, 0.4668, 0.5001, 0.4501, 0.4634, 0.5389, 0.3913, 0.4668, 0.3982, 0.4501, 0.4634, 0.3614, 0.5001, 0.4501, 0.3982, 0.4501, 0.3913, 0.4334, 0.3746, 0.3246, 0.4634, 0.3614, 0.3913, 0.4334, 0.3746, 0.4265, 0.2858, 0.3614, 0.3746, 0.3246, 0.3746, 0.4265, 0.3579, 0.4334, 0.249, 0.4501, 0.2858, 0.3614, 0.3579, 0.4334, 0.351, 0.4501, 0.2858, 0.5389, 0.249, 0.4501, 0.351, 0.4501, 0.3579, 0.4668, 0.3746, 0.5757, 0.2858, 0.5389, 0.3579, 0.4668, 0.3746, 0.4738, 0.3913, 0.4668, 0.3746, 0.4738, 0.3579, 0.4668, 0.351, 0.4501, 0.3579, 0.4334, 0.3746, 0.4265, 0.3913, 0.4334, 0.3982, 0.4501, 0.3579, 1.638, 0.3746, 1.638, 0.3746, 1.442, 0.3579, 1.442, 0.3656, 0.4591, 0.3746, 0.4629, 0.3836, 0.4591, 0.3873, 0.4501, 0.3836, 0.4411, 0.3746, 0.4374, 0.3656, 0.4411, 0.3618, 0.4501, 0.3913, 1.442, 0.3746, 1.442, 0.3746, 1.638, 0.3913, 1.638, 0.3913, 1.442, 0.3746, 1.442, 0.3746, 1.638, 0.3913, 1.638, 0.3746, 1.442, 0.3913, 1.442, 0.3913, 1.638, 0.3746, 1.638, 0.3579, 1.442, 0.3746, 1.442, 0.3746, 1.638, 0.3579, 1.638, 0.3746, 1.442, 0.3579, 1.442, 0.3579, 1.638, 0.3746, 1.638, 0.3579, 1.442, 0.3746, 1.442, 0.3746, 1.638, 0.3579, 1.638, 0.3579, 0.4668, 0.3746, 0.4738, 0.3746, 0.4629, 0.3656, 0.4591, 0.3746, 0.4265, 0.3579, 0.4334, 0.3656, 0.4411, 0.3746, 0.4374, 0.3913, 0.4334, 0.3746, 0.4265, 0.3746, 0.4374, 0.3836, 0.4411, 0.3746, 0.4738, 0.3913, 0.4668, 0.3836, 0.4591, 0.3746, 0.4629, 0.3836, 0.4411, 0.3873, 0.4501, 0.3982, 0.4501, 0.3913, 0.4334, 0.3913, 0.4668, 0.3982, 0.4501, 0.3873, 0.4501, 0.3836, 0.4591, 0.3579, 0.4334, 0.351, 0.4501, 0.3618, 0.4501, 0.3656, 0.4411, 0.3656, 0.4591, 0.3618, 0.4501, 0.351, 0.4501, 0.3579, 0.4668, 0.3913, 1.638, 0.3746, 1.638, 0.3746, 1.442, 0.3913, 1.442, 0.3746, 0.5757, 0.4634, 0.5389, 0.5344, 0.61, 0.3746, 0.6761, 0.5001, 0.4501, 0.4634, 0.3614, 0.5344, 0.2903, 0.6006, 0.4501, 0.3746, 0.3246, 0.2858, 0.3614, 0.2148, 0.2903, 0.3746, 0.2241, 0.249, 0.4501, 0.2858, 0.5389, 0.2148, 0.61, 0.1486, 0.4501, 0.4634, 0.5389, 0.5001, 0.4501, 0.6006, 0.4501, 0.5344, 0.61, 0.4634, 0.3614, 0.3746, 0.3246, 0.3746, 0.2241, 0.5344, 0.2903, 0.2858, 0.3614, 0.249, 0.4501, 0.1486, 0.4501, 0.2148, 0.2903, 0.2858, 0.5389, 0.3746, 0.5757, 0.3746, 0.6761, 0.2148, 0.61, 0.9094, 0.05357, 0.7496, 0.05357, 0.7496, 0.008366, 0.9094, 0.008366, 0.3746, 0.6761, 0.5344, 0.61, 0.6006, 0.4501, 0.5344, 0.2903, 0.3746, 0.2241, 0.2148, 0.2903, 0.1486, 0.4501, 0.2148, 0.61, 0.9094, 0.05357, 0.7496, 0.05357, 0.7496, 0.008366, 0.9094, 0.008366, 0.7496, 0.05357, 0.9094, 0.05357, 0.9094, 0.008366, 0.7496, 0.008366, 0.7496, 0.05357, 0.5898, 0.05357, 0.5898, 0.008366, 0.7496, 0.008366, 0.7496, 0.05357, 0.5898, 0.05357, 0.5898, 0.008366, 0.7496, 0.008366, 0.7496, 0.05357, 0.9094, 0.05357, 0.9094, 0.008366, 0.7496, 0.008366, 0.5898, 0.05357, 0.7496, 0.05357, 0.7496, 0.008366, 0.5898, 0.008366, 0.5898, 0.05357, 0.7496, 0.05357, 0.7496, 0.008366, 0.5898, 0.008366])
me_cylinder_002.materials.append(mat_candle)
me_cylinder_002.update()
me_plane_001 = bpy.data.meshes.new('Plane.001')
me_plane_001.from_pydata([(-6.0, -6.0, 0.0), (6.0, -6.0, 0.0), (-6.0, 6.0, 0.0), (6.0, 6.0, 0.0)], [], [(0, 1, 3, 2)])
_uv = me_plane_001.uv_layers.new(name='UVMap')
_uv.uv.foreach_set('vector', [-0.4998, -0.4998, 1.5, -0.4998, 1.5, 1.5, -0.4998, 1.5])
me_plane_001.materials.append(mat_floor)
me_plane_001.update()
me_plane_002 = bpy.data.meshes.new('Plane.002')
me_plane_002.from_pydata([(-6.0, -6.0, 0.0), (6.0, -6.0, 0.0), (-6.0, 6.0, 0.0), (6.0, 6.0, 0.0)], [], [(0, 1, 3, 2)])
_uv = me_plane_002.uv_layers.new(name='UVMap')
_uv.uv.foreach_set('vector', [-0.5, -0.5, 1.5, -0.5, 1.5, 1.5, -0.5, 1.5])
me_plane_002.materials.append(mat_floor)
me_plane_002.update()
me_raw_level_signage = bpy.data.meshes.new('Raw_Level_Signage')
me_raw_level_signage.from_pydata([(-0.25, -0.5, 0.0), (0.25, -0.5, 0.0), (-0.25, 0.5, 0.0), (0.25, 0.5, 0.0)], [], [(0, 1, 3, 2)])
_uv = me_raw_level_signage.uv_layers.new(name='UVMap')
_uv.uv.foreach_set('vector', [0.0, 0.0, 1.0, 0.0, 1.0, 1.0, 0.0, 1.0])
me_raw_level_signage.materials.append(mat_raw_level_signage)
me_raw_level_signage.update()

# ---- objects
ob_light = bpy.data.objects.new('Light', light_light)
ob_camera = bpy.data.objects.new('Camera', cam_camera)
ob_cylinder = bpy.data.objects.new('Cylinder', me_cylinder)
ob_plane = bpy.data.objects.new('Plane', me_plane)
ob_sphere = bpy.data.objects.new('Sphere', me_sphere)
ob_sphere_001 = bpy.data.objects.new('Sphere.001', me_sphere)
ob_sphere_002 = bpy.data.objects.new('Sphere.002', me_sphere)
ob_sphere_003 = bpy.data.objects.new('Sphere.003', me_sphere)
ob_sphere_004 = bpy.data.objects.new('Sphere.004', me_sphere)
ob_sphere_005 = bpy.data.objects.new('Sphere.005', me_sphere)
ob_sphere_006 = bpy.data.objects.new('Sphere.006', me_sphere)
ob_sphere_007 = bpy.data.objects.new('Sphere.007', me_sphere)
ob_cylinder_001 = bpy.data.objects.new('Cylinder.001', me_cylinder_002)
ob_plane_001 = bpy.data.objects.new('Plane.001', me_plane_001)
ob_plane_002 = bpy.data.objects.new('Plane.002', me_plane_002)
ob_plane_003 = bpy.data.objects.new('Plane.003', me_plane_002)
ob_raw_level_signage = bpy.data.objects.new('Raw_Level_Signage', me_raw_level_signage)
ob_light_001 = bpy.data.objects.new('Light.001', light_light_001)

# ---- transforms, parenting, visibility, modifiers, constraints
ob_light.location = (7.076, 2.005, 5.504)
ob_light.rotation_euler = (0.6503, 0.05522, 1.866)
ob_light.lock_rotations_4d = False
ob_light.empty_display_type = 'ARROWS'
ob_light.color = (0.0, 0.0, 0.0, 0.0)
ob_light.lineart.crease_threshold = 0.0
ob_camera.location = (7.3, -7.3, 2.0)
ob_camera.rotation_euler = (1.536, 1.49e-08, 0.7854)
ob_camera.lock_rotations_4d = False
ob_camera.empty_display_type = 'ARROWS'
ob_camera.color = (0.0, 0.0, 0.0, 0.0)
ob_camera.display_type = 'WIRE'
ob_camera.lineart.crease_threshold = 0.0
ob_cylinder.location = (0.0, 0.0, 0.6)
ob_plane.location = (0.0, 0.0, 0.1)
ob_sphere.location = (0.0, -0.9, 1.14)
ob_sphere.scale = (0.1, 0.1, 0.1)
ob_sphere_001.location = (-0.6, -0.6, 1.14)
ob_sphere_001.scale = (0.1, 0.1, 0.1)
ob_sphere_002.location = (-0.8, -4.47e-08, 1.14)
ob_sphere_002.scale = (0.1, 0.1, 0.1)
ob_sphere_003.location = (-0.6, 0.6, 1.14)
ob_sphere_003.scale = (0.1, 0.1, 0.1)
ob_sphere_004.location = (5.96e-08, 1.0, 1.14)
ob_sphere_004.scale = (0.1, 0.1, 0.1)
ob_sphere_005.location = (0.7, -0.6, 1.14)
ob_sphere_005.scale = (0.1, 0.1, 0.1)
ob_sphere_006.location = (0.9, -4.47e-08, 1.14)
ob_sphere_006.scale = (0.1, 0.1, 0.1)
ob_sphere_007.location = (0.7, 0.6, 1.14)
ob_sphere_007.scale = (0.1, 0.1, 0.1)
ob_cylinder_001.location = (0.0, 0.0, 1.359)
ob_plane_001.location = (0.0, 0.0, 0.0)
ob_plane_002.location = (-6.0, 0.0, 6.0)
ob_plane_002.rotation_euler = (-1.344e-07, 1.571, 0.0)
ob_plane_003.location = (0.0, 6.0, 6.0)
ob_plane_003.rotation_euler = (1.571, 1.571, 0.0)
ob_raw_level_signage.location = (-5.99, 3.0, 4.21)
ob_raw_level_signage.rotation_euler = (1.571, 0.0, 1.571)
ob_raw_level_signage.scale = (8.0, 8.0, 8.0)
ob_light_001.location = (2.076, -7.995, 5.504)
ob_light_001.rotation_euler = (0.6503, 0.05522, 1.866)
ob_light_001.lock_rotations_4d = False
ob_light_001.empty_display_type = 'ARROWS'
ob_light_001.color = (0.0, 0.0, 0.0, 0.0)
ob_light_001.lineart.crease_threshold = 0.0

# ---- collection membership
col_collection.objects.link(ob_light)
col_collection.objects.link(ob_camera)
col_collection.objects.link(ob_cylinder)
col_collection.objects.link(ob_plane)
col_collection.objects.link(ob_sphere)
col_collection.objects.link(ob_sphere_001)
col_collection.objects.link(ob_sphere_002)
col_collection.objects.link(ob_sphere_003)
col_collection.objects.link(ob_sphere_004)
col_collection.objects.link(ob_sphere_005)
col_collection.objects.link(ob_sphere_006)
col_collection.objects.link(ob_sphere_007)
col_collection.objects.link(ob_cylinder_001)
col_collection.objects.link(ob_plane_001)
col_collection.objects.link(ob_plane_002)
col_collection.objects.link(ob_plane_003)
col_collection.objects.link(ob_raw_level_signage)
col_collection.objects.link(ob_light_001)

# ---- scene / render settings (as saved in the file)
scene.camera = ob_camera
scene.frame_start = 1; scene.frame_end = 250; scene.frame_set(1)
scene.render.engine = 'CYCLES'
scene.cycles.samples = 8
scene.cycles.sampling_pattern = 'TABULATED_SOBOL'
scene.view_settings.view_transform = 'Standard'
bpy.context.view_layer.update()
